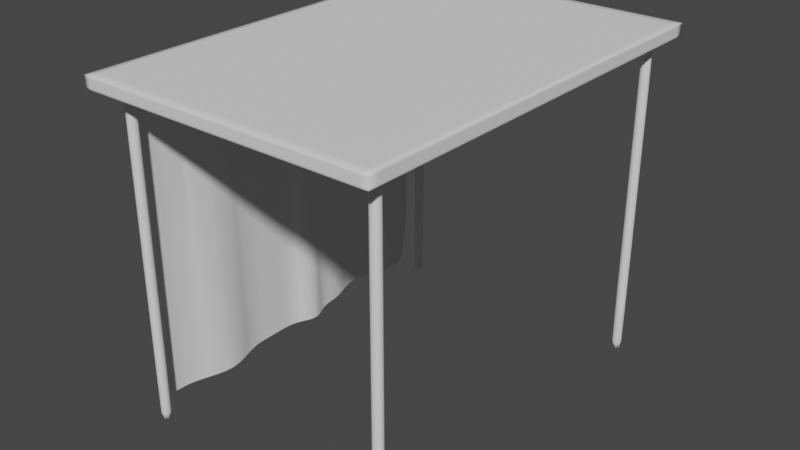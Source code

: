 # Source: gas_building.blend  (saved by Blender 2.90.8; exported with 4.5.12 LTS)
import bpy
from mathutils import Matrix  # noqa: F401  (used for matrix-valued properties, if any)

bpy.ops.wm.read_factory_settings(use_empty=True)
scene = bpy.context.scene
scene.name = 'Scene'

# ---- collections
col_collection = bpy.data.collections.new('Collection'); scene.collection.children.link(col_collection)

# ---- world
world_world = bpy.data.worlds.new('World'); scene.world = world_world
world_world.use_nodes = True; world_world.node_tree.nodes.clear()
_N = world_world.node_tree.nodes; _L = world_world.node_tree.links
n0 = _N.new('ShaderNodeOutputWorld'); n0.name = 'World Output'; n0.location = (300, 300)
n1 = _N.new('ShaderNodeBackground'); n1.name = 'Background'; n1.location = (10, 300)
n1.inputs[0].default_value = (0.05088, 0.05088, 0.05088, 1.0)
_L.new(n1.outputs[0], n0.inputs[0])
n0.is_active_output = True
world_world.color = (0.05088, 0.05088, 0.05088)
world_world.use_sun_shadow = False
world_world.sun_shadow_jitter_overblur = 0.0

# ---- meshes
me_x = bpy.data.meshes.new('Цилиндр')
me_x.from_pydata([(7.762, 8.233, -0.004241), (7.762, 8.233, 14.25), (7.952, 8.142, -0.004241), (7.952, 8.142, 14.25), (7.999, 7.937, -0.004241), (7.999, 7.937, 14.25), (7.868, 7.772, -0.004241), (7.868, 7.772, 14.25), (7.657, 7.772, -0.004241), (7.657, 7.772, 14.25), (7.526, 7.937, -0.004241), (7.526, 7.937, 14.25), (7.573, 8.142, -0.004241), (7.573, 8.142, 14.25), (7.762, -7.767, -0.004241), (7.762, -7.767, 14.25), (7.952, -7.858, -0.004241), (7.952, -7.858, 14.25), (7.999, -8.063, -0.004241), (7.999, -8.063, 14.25), (7.868, -8.228, -0.004241), (7.868, -8.228, 14.25), (7.657, -8.228, -0.004241), (7.657, -8.228, 14.25), (7.526, -8.063, -0.004241), (7.526, -8.063, 14.25), (7.573, -7.858, -0.004241), (7.573, -7.858, 14.25), (-3.446, -7.767, -0.004241), (-3.446, -7.767, 14.25), (-3.256, -7.858, -0.004241), (-3.256, -7.858, 14.25), (-3.21, -8.063, -0.004241), (-3.21, -8.063, 14.25), (-3.341, -8.228, -0.004241), (-3.341, -8.228, 14.25), (-3.551, -8.228, -0.004241), (-3.551, -8.228, 14.25), (-3.682, -8.063, -0.004241), (-3.682, -8.063, 14.25), (-3.636, -7.858, -0.004241), (-3.636, -7.858, 14.25), (-3.446, 8.233, -0.004241), (-3.446, 8.233, 14.25), (-3.256, 8.142, -0.004241), (-3.256, 8.142, 14.25), (-3.21, 7.937, -0.004241), (-3.21, 7.937, 14.25), (-3.341, 7.772, -0.004241), (-3.341, 7.772, 14.25), (-3.551, 7.772, -0.004241), (-3.551, 7.772, 14.25), (-3.682, 7.937, -0.004241), (-3.682, 7.937, 14.25), (-3.636, 8.142, -0.004241), (-3.636, 8.142, 14.25), (-4.219, -9.19, 14.03), (-4.219, -9.19, 14.54), (-4.219, 9.171, 14.03), (-4.219, 9.171, 14.54), (8.536, -9.19, 14.03), (8.536, -9.19, 14.54), (8.536, 9.171, 14.03), (8.536, 9.171, 14.54), (-3.97, 7.713, 0.4815), (-3.97, 7.713, 13.79), (-3.97, -7.732, 0.4815), (-3.97, -7.732, 13.79), (-3.97, -6.997, 0.4815), (-3.933, -6.261, 0.4815), (-3.709, -5.526, 0.4815), (-3.485, -4.79, 0.4815), (-3.485, -4.055, 0.4815), (-3.709, -3.319, 0.4815), (-3.933, -2.584, 0.4815), (-3.97, -1.848, 0.4815), (-3.97, -1.113, 0.4815), (-3.939, -0.3772, 0.4815), (-3.617, 0.3583, 0.4815), (-3.617, 1.094, 0.4815), (-3.939, 1.829, 0.4815), (-4.008, 2.565, 0.4815), (-4.232, 3.3, 0.4815), (-4.456, 4.036, 0.4815), (-4.456, 4.771, 0.4815), (-4.232, 5.507, 0.4815), (-4.008, 6.242, 0.4815), (-3.97, 6.978, 0.4815), (-3.97, 6.978, 13.79), (-3.97, 6.242, 13.79), (-3.97, 5.507, 13.79), (-3.97, 4.771, 13.79), (-3.97, 4.036, 13.79), (-3.97, 3.3, 13.79), (-3.97, 2.565, 13.79), (-3.97, 1.829, 13.79), (-3.97, 1.094, 13.79), (-3.97, 0.3583, 13.79), (-3.97, -0.3772, 13.79), (-3.97, -1.113, 13.79), (-3.97, -1.848, 13.79), (-3.97, -2.584, 13.79), (-3.97, -3.319, 13.79), (-3.97, -4.055, 13.79), (-3.97, -4.79, 13.79), (-3.97, -5.526, 13.79), (-3.97, -6.261, 13.79), (-3.97, -6.997, 13.79), (-3.97, 7.713, 13.5), (-3.97, -7.732, 13.5), (-3.97, -6.786, 13.31), (-3.97, -6.472, 13.31), (-3.97, -5.526, 13.38), (-3.97, -4.579, 13.31), (-3.97, -4.266, 13.31), (-3.97, -3.319, 13.38), (-3.97, -2.373, 13.31), (-3.97, -2.059, 13.31), (-3.97, -1.113, 13.38), (-3.97, -0.1663, 13.31), (-3.97, 0.1475, 13.31), (-3.97, 1.094, 13.38), (-3.97, 2.04, 13.31), (-3.97, 2.354, 13.31), (-3.97, 3.3, 13.38), (-3.97, 4.247, 13.31), (-3.97, 4.561, 13.31), (-3.97, 5.507, 13.37), (-3.97, 6.453, 13.31), (-3.97, 6.767, 13.31), (-3.97, -7.732, 12.82), (-3.97, 7.713, 12.82), (-3.97, -6.786, 13.02), (-3.97, -6.472, 13.02), (-3.97, -5.526, 12.95), (-3.97, -4.579, 13.02), (-3.97, -4.266, 13.02), (-3.97, -3.319, 12.95), (-3.97, -2.373, 13.02), (-3.97, -2.059, 13.02), (-3.97, -1.113, 12.95), (-3.97, -0.1663, 13.02), (-3.97, 0.1475, 13.02), (-3.97, 1.094, 12.95), (-3.97, 2.04, 13.02), (-3.97, 2.354, 13.02), (-3.97, 3.3, 12.95), (-3.97, 4.247, 13.02), (-3.97, 4.561, 13.02), (-3.97, 5.507, 12.95), (-3.97, 6.453, 13.02), (-3.97, 6.767, 13.02), (-3.97, 7.713, 13.16), (-3.97, -6.842, 13.16), (-3.97, -6.416, 13.16), (-3.97, -4.636, 13.16), (-3.97, -4.209, 13.16), (-3.97, -2.429, 13.16), (-3.97, -2.003, 13.16), (-3.97, -0.2227, 13.16), (-3.97, 0.2039, 13.16), (-3.97, 1.984, 13.16), (-3.97, 2.41, 13.16), (-3.97, 4.19, 13.16), (-3.97, 4.617, 13.16), (-3.97, 6.397, 13.16), (-3.97, 6.823, 13.16), (-3.97, -7.732, 13.16), (-3.97, -6.629, 0.4815), (-3.97, -6.629, 13.79), (-3.97, -6.629, 13.38), (-3.97, -6.629, 12.95), (-3.836, -5.893, 0.4815), (-3.97, -5.893, 13.79), (-3.97, -5.683, 13.31), (-3.97, -5.683, 13.02), (-3.97, -5.739, 13.16), (-3.582, -5.158, 0.4815), (-3.97, -5.158, 13.79), (-3.97, -5.369, 13.31), (-3.97, -5.369, 13.02), (-3.97, -5.312, 13.16), (-3.445, -4.422, 0.4815), (-3.97, -4.422, 13.79), (-3.97, -4.422, 13.38), (-3.97, -4.422, 12.95), (-3.582, -3.687, 0.4815), (-3.97, -3.687, 13.79), (-3.97, -3.476, 13.31), (-3.97, -3.476, 13.02), (-3.97, -3.532, 13.16), (-3.836, -2.951, 0.4815), (-3.97, -2.951, 13.79), (-3.97, -3.162, 13.31), (-3.97, -3.162, 13.02), (-3.97, -3.106, 13.16), (-3.97, -2.216, 0.4815), (-3.97, -2.216, 13.79), (-3.97, -2.216, 13.38), (-3.97, -2.216, 12.95), (-3.97, -1.48, 0.4815), (-3.97, -1.48, 13.79), (-3.97, -1.27, 13.31), (-3.97, -1.27, 13.02), (-3.97, -1.326, 13.16), (-3.97, -0.7449, 0.4815), (-3.97, -0.7449, 13.79), (-3.97, -0.9558, 13.31), (-3.97, -0.9558, 13.02), (-3.97, -0.8994, 13.16), (-3.82, -0.00942, 0.4815), (-3.97, -0.009421, 13.79), (-3.97, -0.009421, 13.38), (-3.97, -0.009421, 12.95), (-3.511, 0.7261, 0.4815), (-3.97, 0.7261, 13.79), (-3.97, 0.9369, 13.31), (-3.97, 0.9369, 13.02), (-3.97, 0.8806, 13.16), (-3.82, 1.462, 0.4815), (-3.97, 1.462, 13.79), (-3.97, 1.251, 13.31), (-3.97, 1.251, 13.02), (-3.97, 1.307, 13.16), (-3.97, 2.197, 0.4815), (-3.97, 2.197, 13.79), (-3.97, 2.197, 13.38), (-3.97, 2.197, 12.95), (-4.105, 2.933, 0.4815), (-3.97, 2.933, 13.79), (-3.97, 3.143, 13.31), (-3.97, 3.143, 13.02), (-3.97, 3.087, 13.16), (-4.359, 3.668, 0.4815), (-3.97, 3.668, 13.79), (-3.97, 3.457, 13.31), (-3.97, 3.457, 13.02), (-3.97, 3.514, 13.16), (-4.495, 4.404, 0.4815), (-3.97, 4.404, 13.79), (-3.97, 4.404, 13.38), (-3.97, 4.404, 12.95), (-4.359, 5.139, 0.4815), (-3.97, 5.139, 13.79), (-3.97, 5.349, 13.31), (-3.97, 5.349, 13.02), (-3.97, 5.295, 13.16), (-4.105, 5.875, 0.4815), (-3.97, 5.875, 13.79), (-3.97, 5.665, 13.31), (-3.97, 5.665, 13.02), (-3.97, 5.719, 13.16), (-3.97, 6.61, 0.4815), (-3.97, 6.61, 13.79), (-3.97, 6.61, 13.38), (-3.97, 6.61, 12.95), (-3.506, -6.59, 13.67), (-3.641, -6.59, 14.0), (-3.967, -6.59, 14.13), (-4.292, -6.59, 14.0), (-4.427, -6.59, 13.67), (-4.292, -6.59, 13.35), (-3.967, -6.59, 13.21), (-3.641, -6.59, 13.35), (-3.609, -6.59, 13.67), (-3.714, -6.59, 13.92), (-3.967, -6.59, 14.03), (-4.219, -6.59, 13.92), (-4.324, -6.59, 13.67), (-4.219, -6.59, 13.42), (-3.967, -6.59, 13.31), (-3.714, -6.59, 13.42), (-3.641, -6.669, 14.0), (-3.506, -6.669, 13.67), (-3.967, -6.669, 14.13), (-4.292, -6.669, 14.0), (-4.427, -6.669, 13.67), (-4.292, -6.669, 13.35), (-3.967, -6.669, 13.21), (-3.641, -6.669, 13.35), (-3.714, -6.669, 13.92), (-3.609, -6.669, 13.67), (-3.967, -6.669, 14.03), (-4.219, -6.669, 13.92), (-4.324, -6.669, 13.67), (-4.219, -6.669, 13.42), (-3.967, -6.669, 13.31), (-3.714, -6.669, 13.42), (-3.506, -5.481, 13.67), (-3.641, -5.481, 14.0), (-3.967, -5.481, 14.13), (-4.292, -5.481, 14.0), (-4.427, -5.481, 13.67), (-4.292, -5.481, 13.35), (-3.967, -5.481, 13.21), (-3.641, -5.481, 13.35), (-3.609, -5.481, 13.67), (-3.714, -5.481, 13.92), (-3.967, -5.481, 14.03), (-4.219, -5.481, 13.92), (-4.324, -5.481, 13.67), (-4.219, -5.481, 13.42), (-3.967, -5.481, 13.31), (-3.714, -5.481, 13.42), (-3.641, -5.56, 14.0), (-3.506, -5.56, 13.67), (-3.967, -5.56, 14.13), (-4.292, -5.56, 14.0), (-4.427, -5.56, 13.67), (-4.292, -5.56, 13.35), (-3.967, -5.56, 13.21), (-3.641, -5.56, 13.35), (-3.714, -5.56, 13.92), (-3.609, -5.56, 13.67), (-3.967, -5.56, 14.03), (-4.219, -5.56, 13.92), (-4.324, -5.56, 13.67), (-4.219, -5.56, 13.42), (-3.967, -5.56, 13.31), (-3.714, -5.56, 13.42), (-3.506, -4.372, 13.67), (-3.641, -4.372, 14.0), (-3.967, -4.372, 14.13), (-4.292, -4.372, 14.0), (-4.427, -4.372, 13.67), (-4.292, -4.372, 13.35), (-3.967, -4.372, 13.21), (-3.641, -4.372, 13.35), (-3.609, -4.372, 13.67), (-3.714, -4.372, 13.92), (-3.967, -4.372, 14.03), (-4.219, -4.372, 13.92), (-4.324, -4.372, 13.67), (-4.219, -4.372, 13.42), (-3.967, -4.372, 13.31), (-3.714, -4.372, 13.42), (-3.641, -4.45, 14.0), (-3.506, -4.45, 13.67), (-3.967, -4.45, 14.13), (-4.292, -4.45, 14.0), (-4.427, -4.45, 13.67), (-4.292, -4.45, 13.35), (-3.967, -4.45, 13.21), (-3.641, -4.45, 13.35), (-3.714, -4.45, 13.92), (-3.609, -4.45, 13.67), (-3.967, -4.45, 14.03), (-4.219, -4.45, 13.92), (-4.324, -4.45, 13.67), (-4.219, -4.45, 13.42), (-3.967, -4.45, 13.31), (-3.714, -4.45, 13.42), (-3.506, -3.262, 13.67), (-3.641, -3.262, 14.0), (-3.967, -3.262, 14.13), (-4.292, -3.262, 14.0), (-4.427, -3.262, 13.67), (-4.292, -3.262, 13.35), (-3.967, -3.262, 13.21), (-3.641, -3.262, 13.35), (-3.609, -3.262, 13.67), (-3.714, -3.262, 13.92), (-3.967, -3.262, 14.03), (-4.219, -3.262, 13.92), (-4.324, -3.262, 13.67), (-4.219, -3.262, 13.42), (-3.967, -3.262, 13.31), (-3.714, -3.262, 13.42), (-3.641, -3.341, 14.0), (-3.506, -3.341, 13.67), (-3.967, -3.341, 14.13), (-4.292, -3.341, 14.0), (-4.427, -3.341, 13.67), (-4.292, -3.341, 13.35), (-3.967, -3.341, 13.21), (-3.641, -3.341, 13.35), (-3.714, -3.341, 13.92), (-3.609, -3.341, 13.67), (-3.967, -3.341, 14.03), (-4.219, -3.341, 13.92), (-4.324, -3.341, 13.67), (-4.219, -3.341, 13.42), (-3.967, -3.341, 13.31), (-3.714, -3.341, 13.42), (-3.506, -2.153, 13.67), (-3.641, -2.153, 14.0), (-3.967, -2.153, 14.13), (-4.292, -2.153, 14.0), (-4.427, -2.153, 13.67), (-4.292, -2.153, 13.35), (-3.967, -2.153, 13.21), (-3.641, -2.153, 13.35), (-3.609, -2.153, 13.67), (-3.714, -2.153, 13.92), (-3.967, -2.153, 14.03), (-4.219, -2.153, 13.92), (-4.324, -2.153, 13.67), (-4.219, -2.153, 13.42), (-3.967, -2.153, 13.31), (-3.714, -2.153, 13.42), (-3.641, -2.232, 14.0), (-3.506, -2.232, 13.67), (-3.967, -2.232, 14.13), (-4.292, -2.232, 14.0), (-4.427, -2.232, 13.67), (-4.292, -2.232, 13.35), (-3.967, -2.232, 13.21), (-3.641, -2.232, 13.35), (-3.714, -2.232, 13.92), (-3.609, -2.232, 13.67), (-3.967, -2.232, 14.03), (-4.219, -2.232, 13.92), (-4.324, -2.232, 13.67), (-4.219, -2.232, 13.42), (-3.967, -2.232, 13.31), (-3.714, -2.232, 13.42), (-3.506, -1.044, 13.67), (-3.641, -1.044, 14.0), (-3.967, -1.044, 14.13), (-4.292, -1.044, 14.0), (-4.427, -1.044, 13.67), (-4.292, -1.044, 13.35), (-3.967, -1.044, 13.21), (-3.641, -1.044, 13.35), (-3.609, -1.044, 13.67), (-3.714, -1.044, 13.92), (-3.967, -1.044, 14.03), (-4.219, -1.044, 13.92), (-4.324, -1.044, 13.67), (-4.219, -1.044, 13.42), (-3.967, -1.044, 13.31), (-3.714, -1.044, 13.42), (-3.641, -1.123, 14.0), (-3.506, -1.123, 13.67), (-3.967, -1.123, 14.13), (-4.292, -1.123, 14.0), (-4.427, -1.123, 13.67), (-4.292, -1.123, 13.35), (-3.967, -1.123, 13.21), (-3.641, -1.123, 13.35), (-3.714, -1.123, 13.92), (-3.609, -1.123, 13.67), (-3.967, -1.123, 14.03), (-4.219, -1.123, 13.92), (-4.324, -1.123, 13.67), (-4.219, -1.123, 13.42), (-3.967, -1.123, 13.31), (-3.714, -1.123, 13.42), (-3.506, 0.06506, 13.67), (-3.641, 0.06506, 14.0), (-3.967, 0.06506, 14.13), (-4.292, 0.06506, 14.0), (-4.427, 0.06506, 13.67), (-4.292, 0.06506, 13.35), (-3.967, 0.06506, 13.21), (-3.641, 0.06506, 13.35), (-3.609, 0.06506, 13.67), (-3.714, 0.06506, 13.92), (-3.967, 0.06506, 14.03), (-4.219, 0.06506, 13.92), (-4.324, 0.06506, 13.67), (-4.219, 0.06506, 13.42), (-3.967, 0.06506, 13.31), (-3.714, 0.06506, 13.42), (-3.641, -0.01361, 14.0), (-3.506, -0.01361, 13.67), (-3.967, -0.01361, 14.13), (-4.292, -0.01361, 14.0), (-4.427, -0.01361, 13.67), (-4.292, -0.01361, 13.35), (-3.967, -0.01361, 13.21), (-3.641, -0.01361, 13.35), (-3.714, -0.01361, 13.92), (-3.609, -0.01361, 13.67), (-3.967, -0.01361, 14.03), (-4.219, -0.01361, 13.92), (-4.324, -0.01361, 13.67), (-4.219, -0.01361, 13.42), (-3.967, -0.01361, 13.31), (-3.714, -0.01361, 13.42), (-3.506, 1.174, 13.67), (-3.641, 1.174, 14.0), (-3.967, 1.174, 14.13), (-4.292, 1.174, 14.0), (-4.427, 1.174, 13.67), (-4.292, 1.174, 13.35), (-3.967, 1.174, 13.21), (-3.641, 1.174, 13.35), (-3.609, 1.174, 13.67), (-3.714, 1.174, 13.92), (-3.967, 1.174, 14.03), (-4.219, 1.174, 13.92), (-4.324, 1.174, 13.67), (-4.219, 1.174, 13.42), (-3.967, 1.174, 13.31), (-3.714, 1.174, 13.42), (-3.641, 1.096, 14.0), (-3.506, 1.096, 13.67), (-3.967, 1.096, 14.13), (-4.292, 1.096, 14.0), (-4.427, 1.096, 13.67), (-4.292, 1.096, 13.35), (-3.967, 1.096, 13.21), (-3.641, 1.096, 13.35), (-3.714, 1.096, 13.92), (-3.609, 1.096, 13.67), (-3.967, 1.096, 14.03), (-4.219, 1.096, 13.92), (-4.324, 1.096, 13.67), (-4.219, 1.096, 13.42), (-3.967, 1.096, 13.31), (-3.714, 1.096, 13.42), (-3.506, 2.283, 13.67), (-3.641, 2.283, 14.0), (-3.967, 2.283, 14.13), (-4.292, 2.283, 14.0), (-4.427, 2.283, 13.67), (-4.292, 2.283, 13.35), (-3.967, 2.283, 13.21), (-3.641, 2.283, 13.35), (-3.609, 2.283, 13.67), (-3.714, 2.283, 13.92), (-3.967, 2.283, 14.03), (-4.219, 2.283, 13.92), (-4.324, 2.283, 13.67), (-4.219, 2.283, 13.42), (-3.967, 2.283, 13.31), (-3.714, 2.283, 13.42), (-3.641, 2.205, 14.0), (-3.506, 2.205, 13.67), (-3.967, 2.205, 14.13), (-4.292, 2.205, 14.0), (-4.427, 2.205, 13.67), (-4.292, 2.205, 13.35), (-3.967, 2.205, 13.21), (-3.641, 2.205, 13.35), (-3.714, 2.205, 13.92), (-3.609, 2.205, 13.67), (-3.967, 2.205, 14.03), (-4.219, 2.205, 13.92), (-4.324, 2.205, 13.67), (-4.219, 2.205, 13.42), (-3.967, 2.205, 13.31), (-3.714, 2.205, 13.42), (-3.506, 3.393, 13.67), (-3.641, 3.393, 14.0), (-3.967, 3.393, 14.13), (-4.292, 3.393, 14.0), (-4.427, 3.393, 13.67), (-4.292, 3.393, 13.35), (-3.967, 3.393, 13.21), (-3.641, 3.393, 13.35), (-3.609, 3.393, 13.67), (-3.714, 3.393, 13.92), (-3.967, 3.393, 14.03), (-4.219, 3.393, 13.92), (-4.324, 3.393, 13.67), (-4.219, 3.393, 13.42), (-3.967, 3.393, 13.31), (-3.714, 3.393, 13.42), (-3.641, 3.314, 14.0), (-3.506, 3.314, 13.67), (-3.967, 3.314, 14.13), (-4.292, 3.314, 14.0), (-4.427, 3.314, 13.67), (-4.292, 3.314, 13.35), (-3.967, 3.314, 13.21), (-3.641, 3.314, 13.35), (-3.714, 3.314, 13.92), (-3.609, 3.314, 13.67), (-3.967, 3.314, 14.03), (-4.219, 3.314, 13.92), (-4.324, 3.314, 13.67), (-4.219, 3.314, 13.42), (-3.967, 3.314, 13.31), (-3.714, 3.314, 13.42), (-3.506, 4.502, 13.67), (-3.641, 4.502, 14.0), (-3.967, 4.502, 14.13), (-4.292, 4.502, 14.0), (-4.427, 4.502, 13.67), (-4.292, 4.502, 13.35), (-3.967, 4.502, 13.21), (-3.641, 4.502, 13.35), (-3.609, 4.502, 13.67), (-3.714, 4.502, 13.92), (-3.967, 4.502, 14.03), (-4.219, 4.502, 13.92), (-4.324, 4.502, 13.67), (-4.219, 4.502, 13.42), (-3.967, 4.502, 13.31), (-3.714, 4.502, 13.42), (-3.641, 4.423, 14.0), (-3.506, 4.423, 13.67), (-3.967, 4.423, 14.13), (-4.292, 4.423, 14.0), (-4.427, 4.423, 13.67), (-4.292, 4.423, 13.35), (-3.967, 4.423, 13.21), (-3.641, 4.423, 13.35), (-3.714, 4.423, 13.92), (-3.609, 4.423, 13.67), (-3.967, 4.423, 14.03), (-4.219, 4.423, 13.92), (-4.324, 4.423, 13.67), (-4.219, 4.423, 13.42), (-3.967, 4.423, 13.31), (-3.714, 4.423, 13.42), (-3.506, 5.611, 13.67), (-3.641, 5.611, 14.0), (-3.967, 5.611, 14.13), (-4.292, 5.611, 14.0), (-4.427, 5.611, 13.67), (-4.292, 5.611, 13.35), (-3.967, 5.611, 13.21), (-3.641, 5.611, 13.35), (-3.609, 5.611, 13.67), (-3.714, 5.611, 13.92), (-3.967, 5.611, 14.03), (-4.219, 5.611, 13.92), (-4.324, 5.611, 13.67), (-4.219, 5.611, 13.42), (-3.967, 5.611, 13.31), (-3.714, 5.611, 13.42), (-3.641, 5.532, 14.0), (-3.506, 5.532, 13.67), (-3.967, 5.532, 14.13), (-4.292, 5.532, 14.0), (-4.427, 5.532, 13.67), (-4.292, 5.532, 13.35), (-3.967, 5.532, 13.21), (-3.641, 5.532, 13.35), (-3.714, 5.532, 13.92), (-3.609, 5.532, 13.67), (-3.967, 5.532, 14.03), (-4.219, 5.532, 13.92), (-4.324, 5.532, 13.67), (-4.219, 5.532, 13.42), (-3.967, 5.532, 13.31), (-3.714, 5.532, 13.42), (-3.506, 6.72, 13.67), (-3.641, 6.72, 14.0), (-3.967, 6.72, 14.13), (-4.292, 6.72, 14.0), (-4.427, 6.72, 13.67), (-4.292, 6.72, 13.35), (-3.967, 6.72, 13.21), (-3.641, 6.72, 13.35), (-3.609, 6.72, 13.67), (-3.714, 6.72, 13.92), (-3.967, 6.72, 14.03), (-4.219, 6.72, 13.92), (-4.324, 6.72, 13.67), (-4.219, 6.72, 13.42), (-3.967, 6.72, 13.31), (-3.714, 6.72, 13.42), (-3.641, 6.641, 14.0), (-3.506, 6.641, 13.67), (-3.967, 6.641, 14.13), (-4.292, 6.641, 14.0), (-4.427, 6.641, 13.67), (-4.292, 6.641, 13.35), (-3.967, 6.641, 13.21), (-3.641, 6.641, 13.35), (-3.714, 6.641, 13.92), (-3.609, 6.641, 13.67), (-3.967, 6.641, 14.03), (-4.219, 6.641, 13.92), (-4.324, 6.641, 13.67), (-4.219, 6.641, 13.42), (-3.967, 6.641, 13.31), (-3.714, 6.641, 13.42), (-4.219, 9.063, 14.03), (-4.219, -9.082, 14.03), (-4.219, -9.082, 14.54), (-4.219, 9.063, 14.54), (8.536, -9.082, 14.03), (8.536, 9.063, 14.03), (8.536, 9.063, 14.54), (8.536, -9.082, 14.54), (8.49, 9.171, 14.03), (-4.173, 9.171, 14.03), (-4.173, 9.171, 14.54), (8.49, 9.171, 14.54), (-4.173, -9.19, 14.03), (8.49, -9.19, 14.03), (8.49, -9.19, 14.54), (-4.173, -9.19, 14.54), (-4.173, 9.063, 14.54), (8.49, 9.063, 14.54), (-4.173, -9.082, 14.54), (8.49, -9.082, 14.54), (8.49, 9.063, 14.03), (-4.173, 9.063, 14.03), (8.49, -9.082, 14.03), (-4.173, -9.082, 14.03), (-4.219, -9.19, 14.05), (-4.219, -9.19, 14.52), (-4.219, 9.171, 14.52), (-4.219, 9.171, 14.05), (8.536, 9.171, 14.52), (8.536, 9.171, 14.05), (8.536, -9.19, 14.52), (8.536, -9.19, 14.05), (8.536, 9.063, 14.52), (8.536, 9.063, 14.05), (8.536, -9.082, 14.52), (8.536, -9.082, 14.05), (-4.219, -9.082, 14.52), (-4.219, -9.082, 14.05), (-4.219, 9.063, 14.52), (-4.219, 9.063, 14.05), (8.49, -9.19, 14.52), (8.49, -9.19, 14.05), (-4.173, -9.19, 14.52), (-4.173, -9.19, 14.05), (-4.173, 9.171, 14.52), (-4.173, 9.171, 14.05), (8.49, 9.171, 14.52), (8.49, 9.171, 14.05), (-3.446, 8.233, 14.2), (-3.256, 8.142, 14.2), (-3.21, 7.937, 14.2), (-3.341, 7.772, 14.2), (-3.551, 7.772, 14.2), (-3.682, 7.937, 14.2), (-3.636, 8.142, 14.2), (-3.256, 8.142, 0.05852), (-3.21, 7.937, 0.05852), (-3.341, 7.772, 0.05852), (-3.551, 7.772, 0.05852), (-3.682, 7.937, 0.05852), (-3.636, 8.142, 0.05852), (-3.446, 8.233, 0.05852), (7.762, 8.233, 0.07102), (7.952, 8.142, 0.07102), (7.999, 7.937, 0.07102), (7.868, 7.772, 0.07102), (7.657, 7.772, 0.07102), (7.526, 7.937, 0.07102), (7.573, 8.142, 0.07102), (7.762, 8.233, 14.2), (7.952, 8.142, 14.2), (7.999, 7.937, 14.2), (7.868, 7.772, 14.2), (7.657, 7.772, 14.2), (7.526, 7.937, 14.2), (7.573, 8.142, 14.2), (7.762, -7.767, 0.1094), (7.952, -7.858, 0.1094), (7.999, -8.063, 0.1094), (7.868, -8.228, 0.1094), (7.657, -8.228, 0.1094), (7.526, -8.063, 0.1094), (7.573, -7.858, 0.1094), (7.762, -7.767, 14.19), (7.952, -7.858, 14.19), (7.999, -8.063, 14.19), (7.868, -8.228, 14.19), (7.657, -8.228, 14.19), (7.526, -8.063, 14.19), (7.573, -7.858, 14.19), (-3.446, -7.767, 0.04005), (-3.256, -7.858, 0.04005), (-3.21, -8.063, 0.04005), (-3.341, -8.228, 0.04005), (-3.551, -8.228, 0.04005), (-3.682, -8.063, 0.04005), (-3.636, -7.858, 0.04005), (-3.446, -7.767, 14.17), (-3.256, -7.858, 14.17), (-3.21, -8.063, 14.17), (-3.341, -8.228, 14.17), (-3.551, -8.228, 14.17), (-3.682, -8.063, 14.17), (-3.636, -7.858, 14.17)], [], [(741, 1, 3, 742), (742, 3, 5, 743), (743, 5, 7, 744), (744, 7, 9, 745), (745, 9, 11, 746), (3, 1, 13, 11, 9, 7, 5), (746, 11, 13, 747), (747, 13, 1, 741), (0, 2, 4, 6, 8, 10, 12), (755, 15, 17, 756), (756, 17, 19, 757), (757, 19, 21, 758), (758, 21, 23, 759), (759, 23, 25, 760), (17, 15, 27, 25, 23, 21, 19), (760, 25, 27, 761), (761, 27, 15, 755), (14, 16, 18, 20, 22, 24, 26), (769, 29, 31, 770), (770, 31, 33, 771), (771, 33, 35, 772), (772, 35, 37, 773), (773, 37, 39, 774), (31, 29, 41, 39, 37, 35, 33), (774, 39, 41, 775), (775, 41, 29, 769), (28, 30, 32, 34, 36, 38, 40), (720, 43, 45, 721), (721, 45, 47, 722), (722, 47, 49, 723), (723, 49, 51, 724), (724, 51, 53, 725), (45, 43, 55, 53, 51, 49, 47), (725, 53, 55, 726), (726, 55, 43, 720), (42, 44, 46, 48, 50, 52, 54), (710, 675, 59, 698), (718, 683, 63, 700), (706, 679, 61, 702), (714, 687, 57, 697), (694, 676, 60, 685), (690, 674, 57, 687), (151, 87, 64, 131), (130, 66, 68, 132), (171, 168, 69, 133), (175, 172, 70, 134), (180, 177, 71, 135), (185, 182, 72, 136), (189, 186, 73, 137), (194, 191, 74, 138), (199, 196, 75, 139), (203, 200, 76, 140), (208, 205, 77, 141), (213, 210, 78, 142), (217, 214, 79, 143), (222, 219, 80, 144), (227, 224, 81, 145), (231, 228, 82, 146), (236, 233, 83, 147), (241, 238, 84, 148), (245, 242, 85, 149), (250, 247, 86, 150), (255, 252, 87, 151), (253, 254, 129, 88), (248, 249, 128, 89), (243, 244, 127, 90), (239, 240, 126, 91), (234, 235, 125, 92), (229, 230, 124, 93), (225, 226, 123, 94), (220, 221, 122, 95), (215, 216, 121, 96), (211, 212, 120, 97), (206, 207, 119, 98), (201, 202, 118, 99), (197, 198, 117, 100), (192, 193, 116, 101), (187, 188, 115, 102), (183, 184, 114, 103), (178, 179, 113, 104), (173, 174, 112, 105), (169, 170, 111, 106), (67, 109, 110, 107), (88, 129, 108, 65), (251, 250, 150, 165), (237, 236, 147, 163), (223, 222, 144, 161), (209, 208, 141, 159), (195, 194, 138, 157), (181, 180, 135, 155), (167, 130, 132, 153), (166, 151, 131, 152), (129, 166, 152, 108), (109, 167, 153, 110), (179, 181, 155, 113), (193, 195, 157, 116), (207, 209, 159, 119), (221, 223, 161, 122), (235, 237, 163, 125), (249, 251, 165, 128), (107, 110, 170, 169), (132, 68, 168, 171), (111, 154, 176, 174), (154, 133, 175, 176), (106, 111, 174, 173), (133, 69, 172, 175), (105, 112, 179, 178), (134, 70, 177, 180), (104, 113, 184, 183), (135, 71, 182, 185), (114, 156, 190, 188), (156, 136, 189, 190), (103, 114, 188, 187), (136, 72, 186, 189), (102, 115, 193, 192), (137, 73, 191, 194), (101, 116, 198, 197), (138, 74, 196, 199), (117, 158, 204, 202), (158, 139, 203, 204), (100, 117, 202, 201), (139, 75, 200, 203), (99, 118, 207, 206), (140, 76, 205, 208), (98, 119, 212, 211), (141, 77, 210, 213), (120, 160, 218, 216), (160, 142, 217, 218), (97, 120, 216, 215), (142, 78, 214, 217), (96, 121, 221, 220), (143, 79, 219, 222), (95, 122, 226, 225), (144, 80, 224, 227), (123, 162, 232, 230), (162, 145, 231, 232), (94, 123, 230, 229), (145, 81, 228, 231), (93, 124, 235, 234), (146, 82, 233, 236), (92, 125, 240, 239), (147, 83, 238, 241), (126, 164, 246, 244), (164, 148, 245, 246), (91, 126, 244, 243), (148, 84, 242, 245), (90, 127, 249, 248), (149, 85, 247, 250), (89, 128, 254, 253), (150, 86, 252, 255), (259, 267, 268, 260), (257, 265, 266, 258), (262, 270, 271, 263), (260, 268, 269, 261), (258, 266, 267, 259), (256, 264, 265, 257), (263, 271, 264, 256), (261, 269, 270, 262), (275, 276, 284, 283), (272, 274, 282, 280), (278, 279, 287, 286), (276, 277, 285, 284), (274, 275, 283, 282), (273, 272, 280, 281), (279, 273, 281, 287), (277, 278, 286, 285), (269, 268, 284, 285), (261, 262, 278, 277), (270, 269, 285, 286), (262, 263, 279, 278), (271, 270, 286, 287), (263, 256, 273, 279), (256, 257, 272, 273), (264, 271, 287, 281), (265, 264, 281, 280), (257, 258, 274, 272), (266, 265, 280, 282), (258, 259, 275, 274), (267, 266, 282, 283), (259, 260, 276, 275), (268, 267, 283, 284), (260, 261, 277, 276), (291, 299, 300, 292), (289, 297, 298, 290), (294, 302, 303, 295), (292, 300, 301, 293), (290, 298, 299, 291), (288, 296, 297, 289), (295, 303, 296, 288), (293, 301, 302, 294), (307, 308, 316, 315), (304, 306, 314, 312), (310, 311, 319, 318), (308, 309, 317, 316), (306, 307, 315, 314), (305, 304, 312, 313), (311, 305, 313, 319), (309, 310, 318, 317), (301, 300, 316, 317), (293, 294, 310, 309), (302, 301, 317, 318), (294, 295, 311, 310), (303, 302, 318, 319), (295, 288, 305, 311), (288, 289, 304, 305), (296, 303, 319, 313), (297, 296, 313, 312), (289, 290, 306, 304), (298, 297, 312, 314), (290, 291, 307, 306), (299, 298, 314, 315), (291, 292, 308, 307), (300, 299, 315, 316), (292, 293, 309, 308), (323, 331, 332, 324), (321, 329, 330, 322), (326, 334, 335, 327), (324, 332, 333, 325), (322, 330, 331, 323), (320, 328, 329, 321), (327, 335, 328, 320), (325, 333, 334, 326), (339, 340, 348, 347), (336, 338, 346, 344), (342, 343, 351, 350), (340, 341, 349, 348), (338, 339, 347, 346), (337, 336, 344, 345), (343, 337, 345, 351), (341, 342, 350, 349), (333, 332, 348, 349), (325, 326, 342, 341), (334, 333, 349, 350), (326, 327, 343, 342), (335, 334, 350, 351), (327, 320, 337, 343), (320, 321, 336, 337), (328, 335, 351, 345), (329, 328, 345, 344), (321, 322, 338, 336), (330, 329, 344, 346), (322, 323, 339, 338), (331, 330, 346, 347), (323, 324, 340, 339), (332, 331, 347, 348), (324, 325, 341, 340), (355, 363, 364, 356), (353, 361, 362, 354), (358, 366, 367, 359), (356, 364, 365, 357), (354, 362, 363, 355), (352, 360, 361, 353), (359, 367, 360, 352), (357, 365, 366, 358), (371, 372, 380, 379), (368, 370, 378, 376), (374, 375, 383, 382), (372, 373, 381, 380), (370, 371, 379, 378), (369, 368, 376, 377), (375, 369, 377, 383), (373, 374, 382, 381), (365, 364, 380, 381), (357, 358, 374, 373), (366, 365, 381, 382), (358, 359, 375, 374), (367, 366, 382, 383), (359, 352, 369, 375), (352, 353, 368, 369), (360, 367, 383, 377), (361, 360, 377, 376), (353, 354, 370, 368), (362, 361, 376, 378), (354, 355, 371, 370), (363, 362, 378, 379), (355, 356, 372, 371), (364, 363, 379, 380), (356, 357, 373, 372), (387, 395, 396, 388), (385, 393, 394, 386), (390, 398, 399, 391), (388, 396, 397, 389), (386, 394, 395, 387), (384, 392, 393, 385), (391, 399, 392, 384), (389, 397, 398, 390), (403, 404, 412, 411), (400, 402, 410, 408), (406, 407, 415, 414), (404, 405, 413, 412), (402, 403, 411, 410), (401, 400, 408, 409), (407, 401, 409, 415), (405, 406, 414, 413), (397, 396, 412, 413), (389, 390, 406, 405), (398, 397, 413, 414), (390, 391, 407, 406), (399, 398, 414, 415), (391, 384, 401, 407), (384, 385, 400, 401), (392, 399, 415, 409), (393, 392, 409, 408), (385, 386, 402, 400), (394, 393, 408, 410), (386, 387, 403, 402), (395, 394, 410, 411), (387, 388, 404, 403), (396, 395, 411, 412), (388, 389, 405, 404), (419, 427, 428, 420), (417, 425, 426, 418), (422, 430, 431, 423), (420, 428, 429, 421), (418, 426, 427, 419), (416, 424, 425, 417), (423, 431, 424, 416), (421, 429, 430, 422), (435, 436, 444, 443), (432, 434, 442, 440), (438, 439, 447, 446), (436, 437, 445, 444), (434, 435, 443, 442), (433, 432, 440, 441), (439, 433, 441, 447), (437, 438, 446, 445), (429, 428, 444, 445), (421, 422, 438, 437), (430, 429, 445, 446), (422, 423, 439, 438), (431, 430, 446, 447), (423, 416, 433, 439), (416, 417, 432, 433), (424, 431, 447, 441), (425, 424, 441, 440), (417, 418, 434, 432), (426, 425, 440, 442), (418, 419, 435, 434), (427, 426, 442, 443), (419, 420, 436, 435), (428, 427, 443, 444), (420, 421, 437, 436), (451, 459, 460, 452), (449, 457, 458, 450), (454, 462, 463, 455), (452, 460, 461, 453), (450, 458, 459, 451), (448, 456, 457, 449), (455, 463, 456, 448), (453, 461, 462, 454), (467, 468, 476, 475), (464, 466, 474, 472), (470, 471, 479, 478), (468, 469, 477, 476), (466, 467, 475, 474), (465, 464, 472, 473), (471, 465, 473, 479), (469, 470, 478, 477), (461, 460, 476, 477), (453, 454, 470, 469), (462, 461, 477, 478), (454, 455, 471, 470), (463, 462, 478, 479), (455, 448, 465, 471), (448, 449, 464, 465), (456, 463, 479, 473), (457, 456, 473, 472), (449, 450, 466, 464), (458, 457, 472, 474), (450, 451, 467, 466), (459, 458, 474, 475), (451, 452, 468, 467), (460, 459, 475, 476), (452, 453, 469, 468), (483, 491, 492, 484), (481, 489, 490, 482), (486, 494, 495, 487), (484, 492, 493, 485), (482, 490, 491, 483), (480, 488, 489, 481), (487, 495, 488, 480), (485, 493, 494, 486), (499, 500, 508, 507), (496, 498, 506, 504), (502, 503, 511, 510), (500, 501, 509, 508), (498, 499, 507, 506), (497, 496, 504, 505), (503, 497, 505, 511), (501, 502, 510, 509), (493, 492, 508, 509), (485, 486, 502, 501), (494, 493, 509, 510), (486, 487, 503, 502), (495, 494, 510, 511), (487, 480, 497, 503), (480, 481, 496, 497), (488, 495, 511, 505), (489, 488, 505, 504), (481, 482, 498, 496), (490, 489, 504, 506), (482, 483, 499, 498), (491, 490, 506, 507), (483, 484, 500, 499), (492, 491, 507, 508), (484, 485, 501, 500), (515, 523, 524, 516), (513, 521, 522, 514), (518, 526, 527, 519), (516, 524, 525, 517), (514, 522, 523, 515), (512, 520, 521, 513), (519, 527, 520, 512), (517, 525, 526, 518), (531, 532, 540, 539), (528, 530, 538, 536), (534, 535, 543, 542), (532, 533, 541, 540), (530, 531, 539, 538), (529, 528, 536, 537), (535, 529, 537, 543), (533, 534, 542, 541), (525, 524, 540, 541), (517, 518, 534, 533), (526, 525, 541, 542), (518, 519, 535, 534), (527, 526, 542, 543), (519, 512, 529, 535), (512, 513, 528, 529), (520, 527, 543, 537), (521, 520, 537, 536), (513, 514, 530, 528), (522, 521, 536, 538), (514, 515, 531, 530), (523, 522, 538, 539), (515, 516, 532, 531), (524, 523, 539, 540), (516, 517, 533, 532), (547, 555, 556, 548), (545, 553, 554, 546), (550, 558, 559, 551), (548, 556, 557, 549), (546, 554, 555, 547), (544, 552, 553, 545), (551, 559, 552, 544), (549, 557, 558, 550), (563, 564, 572, 571), (560, 562, 570, 568), (566, 567, 575, 574), (564, 565, 573, 572), (562, 563, 571, 570), (561, 560, 568, 569), (567, 561, 569, 575), (565, 566, 574, 573), (557, 556, 572, 573), (549, 550, 566, 565), (558, 557, 573, 574), (550, 551, 567, 566), (559, 558, 574, 575), (551, 544, 561, 567), (544, 545, 560, 561), (552, 559, 575, 569), (553, 552, 569, 568), (545, 546, 562, 560), (554, 553, 568, 570), (546, 547, 563, 562), (555, 554, 570, 571), (547, 548, 564, 563), (556, 555, 571, 572), (548, 549, 565, 564), (579, 587, 588, 580), (577, 585, 586, 578), (582, 590, 591, 583), (580, 588, 589, 581), (578, 586, 587, 579), (576, 584, 585, 577), (583, 591, 584, 576), (581, 589, 590, 582), (595, 596, 604, 603), (592, 594, 602, 600), (598, 599, 607, 606), (596, 597, 605, 604), (594, 595, 603, 602), (593, 592, 600, 601), (599, 593, 601, 607), (597, 598, 606, 605), (589, 588, 604, 605), (581, 582, 598, 597), (590, 589, 605, 606), (582, 583, 599, 598), (591, 590, 606, 607), (583, 576, 593, 599), (576, 577, 592, 593), (584, 591, 607, 601), (585, 584, 601, 600), (577, 578, 594, 592), (586, 585, 600, 602), (578, 579, 595, 594), (587, 586, 602, 603), (579, 580, 596, 595), (588, 587, 603, 604), (580, 581, 597, 596), (611, 619, 620, 612), (609, 617, 618, 610), (614, 622, 623, 615), (612, 620, 621, 613), (610, 618, 619, 611), (608, 616, 617, 609), (615, 623, 616, 608), (613, 621, 622, 614), (627, 628, 636, 635), (624, 626, 634, 632), (630, 631, 639, 638), (628, 629, 637, 636), (626, 627, 635, 634), (625, 624, 632, 633), (631, 625, 633, 639), (629, 630, 638, 637), (621, 620, 636, 637), (613, 614, 630, 629), (622, 621, 637, 638), (614, 615, 631, 630), (623, 622, 638, 639), (615, 608, 625, 631), (608, 609, 624, 625), (616, 623, 639, 633), (617, 616, 633, 632), (609, 610, 626, 624), (618, 617, 632, 634), (610, 611, 627, 626), (619, 618, 634, 635), (611, 612, 628, 627), (620, 619, 635, 636), (612, 613, 629, 628), (643, 651, 652, 644), (641, 649, 650, 642), (646, 654, 655, 647), (644, 652, 653, 645), (642, 650, 651, 643), (640, 648, 649, 641), (647, 655, 648, 640), (645, 653, 654, 646), (659, 660, 668, 667), (656, 658, 666, 664), (662, 663, 671, 670), (660, 661, 669, 668), (658, 659, 667, 666), (657, 656, 664, 665), (663, 657, 665, 671), (661, 662, 670, 669), (653, 652, 668, 669), (645, 646, 662, 661), (654, 653, 669, 670), (646, 647, 663, 662), (655, 654, 670, 671), (647, 640, 657, 663), (640, 641, 656, 657), (648, 655, 671, 665), (649, 648, 665, 664), (641, 642, 658, 656), (650, 649, 664, 666), (642, 643, 659, 658), (651, 650, 666, 667), (643, 644, 660, 659), (652, 651, 667, 668), (644, 645, 661, 660), (682, 59, 675, 688), (688, 675, 674, 690), (680, 62, 677, 692), (692, 677, 676, 694), (700, 63, 678, 704), (704, 678, 679, 706), (697, 57, 674, 708), (708, 674, 675, 710), (672, 693, 695, 673), (693, 692, 694, 695), (58, 681, 693, 672), (681, 680, 692, 693), (678, 689, 691, 679), (689, 688, 690, 691), (63, 683, 689, 678), (683, 682, 688, 689), (679, 691, 686, 61), (691, 690, 687, 686), (673, 695, 684, 56), (695, 694, 685, 684), (702, 61, 686, 712), (712, 686, 687, 714), (698, 59, 682, 716), (716, 682, 683, 718), (681, 717, 719, 680), (717, 716, 718, 719), (58, 699, 717, 681), (699, 698, 716, 717), (685, 713, 715, 684), (713, 712, 714, 715), (60, 703, 713, 685), (703, 702, 712, 713), (673, 709, 711, 672), (709, 708, 710, 711), (56, 696, 709, 673), (696, 697, 708, 709), (677, 705, 707, 676), (705, 704, 706, 707), (62, 701, 705, 677), (701, 700, 704, 705), (684, 715, 696, 56), (715, 714, 697, 696), (676, 707, 703, 60), (707, 706, 702, 703), (680, 719, 701, 62), (719, 718, 700, 701), (672, 711, 699, 58), (711, 710, 698, 699), (732, 726, 720, 733), (731, 725, 726, 732), (730, 724, 725, 731), (729, 723, 724, 730), (728, 722, 723, 729), (727, 721, 722, 728), (733, 720, 721, 727), (42, 733, 727, 44), (44, 727, 728, 46), (46, 728, 729, 48), (48, 729, 730, 50), (50, 730, 731, 52), (52, 731, 732, 54), (54, 732, 733, 42), (12, 740, 734, 0), (10, 739, 740, 12), (8, 738, 739, 10), (6, 737, 738, 8), (4, 736, 737, 6), (2, 735, 736, 4), (0, 734, 735, 2), (740, 747, 741, 734), (739, 746, 747, 740), (738, 745, 746, 739), (737, 744, 745, 738), (736, 743, 744, 737), (735, 742, 743, 736), (734, 741, 742, 735), (26, 754, 748, 14), (24, 753, 754, 26), (22, 752, 753, 24), (20, 751, 752, 22), (18, 750, 751, 20), (16, 749, 750, 18), (14, 748, 749, 16), (754, 761, 755, 748), (753, 760, 761, 754), (752, 759, 760, 753), (751, 758, 759, 752), (750, 757, 758, 751), (749, 756, 757, 750), (748, 755, 756, 749), (40, 768, 762, 28), (38, 767, 768, 40), (36, 766, 767, 38), (34, 765, 766, 36), (32, 764, 765, 34), (30, 763, 764, 32), (28, 762, 763, 30), (768, 775, 769, 762), (767, 774, 775, 768), (766, 773, 774, 767), (765, 772, 773, 766), (764, 771, 772, 765), (763, 770, 771, 764), (762, 769, 770, 763)])
me_x.polygons.foreach_set('use_smooth', [True] * 670)
_uv = me_x.uv_layers.new(name='UVКарта')
_uv.uv.foreach_set('vector', [1.0, 0.9957, 1.0, 1.0, 0.8571, 1.0, 0.8571, 0.9957, 0.8571, 0.9957, 0.8571, 1.0, 0.7143, 1.0, 0.7143, 0.9957, 0.7143, 0.9957, 0.7143, 1.0, 0.5714, 1.0, 0.5714, 0.9957, 0.5714, 0.9957, 0.5714, 1.0, 0.4286, 1.0, 0.4286, 0.9957, 0.4286, 0.9957, 0.4286, 1.0, 0.2857, 1.0, 0.2857, 0.9957, 0.4376, 0.3996, 0.25, 0.49, 0.06236, 0.3996, 0.01602, 0.1966, 0.1459, 0.03377, 0.3541, 0.03377, 0.484, 0.1966, 0.2857, 0.9957, 0.2857, 1.0, 0.1429, 1.0, 0.1429, 0.9957, 0.1429, 0.9957, 0.1429, 1.0, 2.98e-08, 1.0, 2.98e-08, 0.9957, 0.75, 0.49, 0.9376, 0.3996, 0.984, 0.1966, 0.8541, 0.03377, 0.6459, 0.03377, 0.516, 0.1966, 0.5624, 0.3996, 1.0, 0.9976, 1.0, 1.0, 0.8571, 1.0, 0.8571, 0.9976, 0.8571, 0.9976, 0.8571, 1.0, 0.7143, 1.0, 0.7143, 0.9976, 0.7143, 0.9976, 0.7143, 1.0, 0.5714, 1.0, 0.5714, 0.9976, 0.5714, 0.9976, 0.5714, 1.0, 0.4286, 1.0, 0.4286, 0.9976, 0.4286, 0.9976, 0.4286, 1.0, 0.2857, 1.0, 0.2857, 0.9976, 0.4376, 0.3996, 0.25, 0.49, 0.06236, 0.3996, 0.01602, 0.1966, 0.1459, 0.03377, 0.3541, 0.03377, 0.484, 0.1966, 0.2857, 0.9976, 0.2857, 1.0, 0.1429, 1.0, 0.1429, 0.9976, 0.1429, 0.9976, 0.1429, 1.0, 2.98e-08, 1.0, 2.98e-08, 0.9976, 0.75, 0.49, 0.9376, 0.3996, 0.984, 0.1966, 0.8541, 0.03377, 0.6459, 0.03377, 0.516, 0.1966, 0.5624, 0.3996, 1.0, 0.9971, 1.0, 1.0, 0.8571, 1.0, 0.8571, 0.9971, 0.8571, 0.9971, 0.8571, 1.0, 0.7143, 1.0, 0.7143, 0.9971, 0.7143, 0.9971, 0.7143, 1.0, 0.5714, 1.0, 0.5714, 0.9971, 0.5714, 0.9971, 0.5714, 1.0, 0.4286, 1.0, 0.4286, 0.9971, 0.4286, 0.9971, 0.4286, 1.0, 0.2857, 1.0, 0.2857, 0.9971, 0.4376, 0.3996, 0.25, 0.49, 0.06236, 0.3996, 0.01602, 0.1966, 0.1459, 0.03377, 0.3541, 0.03377, 0.484, 0.1966, 0.2857, 0.9971, 0.2857, 1.0, 0.1429, 1.0, 0.1429, 0.9971, 0.1429, 0.9971, 0.1429, 1.0, 2.98e-08, 1.0, 2.98e-08, 0.9971, 0.75, 0.49, 0.9376, 0.3996, 0.984, 0.1966, 0.8541, 0.03377, 0.6459, 0.03377, 0.516, 0.1966, 0.5624, 0.3996, 1.0, 0.9922, 1.0, 1.0, 0.8571, 1.0, 0.8571, 0.9922, 0.8571, 0.9922, 0.8571, 1.0, 0.7143, 1.0, 0.7143, 0.9922, 0.7143, 0.9922, 0.7143, 1.0, 0.5714, 1.0, 0.5714, 0.9922, 0.5714, 0.9922, 0.5714, 1.0, 0.4286, 1.0, 0.4286, 0.9922, 0.4286, 0.9922, 0.4286, 1.0, 0.2857, 1.0, 0.2857, 0.9922, 0.4376, 0.3996, 0.25, 0.49, 0.06236, 0.3996, 0.01602, 0.1966, 0.1459, 0.03377, 0.3541, 0.03377, 0.484, 0.1966, 0.2857, 0.9922, 0.2857, 1.0, 0.1429, 1.0, 0.1429, 0.9922, 0.1429, 0.9922, 0.1429, 1.0, 2.98e-08, 1.0, 2.98e-08, 0.9922, 0.75, 0.49, 0.9376, 0.3996, 0.984, 0.1966, 0.8541, 0.03377, 0.6459, 0.03377, 0.516, 0.1966, 0.5624, 0.3996, 0.5417, 0.1667, 0.625, 0.1667, 0.625, 0.25, 0.5417, 0.25, 0.5417, 0.4167, 0.625, 0.4167, 0.625, 0.5, 0.5417, 0.5, 0.5417, 0.6667, 0.625, 0.6667, 0.625, 0.75, 0.5417, 0.75, 0.5417, 0.9167, 0.625, 0.9167, 0.625, 1.0, 0.5417, 1.0, 0.2917, 0.6667, 0.375, 0.6667, 0.375, 0.75, 0.2917, 0.75, 0.7917, 0.6667, 0.875, 0.6667, 0.875, 0.75, 0.7917, 0.75, 0.08318, 0.9524, 1.0, 0.9524, 1.0, 1.0, 0.08318, 1.0, 0.08318, 0.0, 1.0, 0.0, 1.0, 0.04762, 0.08318, 0.04762, 0.08318, 0.07143, 1.0, 0.07143, 1.0, 0.09524, 0.08318, 0.09524, 0.08318, 0.119, 1.0, 0.119, 1.0, 0.1429, 0.08318, 0.1429, 0.08318, 0.1667, 1.0, 0.1667, 1.0, 0.1905, 0.08318, 0.1905, 0.08318, 0.2143, 1.0, 0.2143, 1.0, 0.2381, 0.08318, 0.2381, 0.08318, 0.2619, 1.0, 0.2619, 1.0, 0.2857, 0.08318, 0.2857, 0.08318, 0.3095, 1.0, 0.3095, 1.0, 0.3333, 0.08318, 0.3333, 0.08318, 0.3571, 1.0, 0.3571, 1.0, 0.381, 0.08318, 0.381, 0.08318, 0.4048, 1.0, 0.4048, 1.0, 0.4286, 0.08318, 0.4286, 0.08318, 0.4524, 1.0, 0.4524, 1.0, 0.4762, 0.08318, 0.4762, 0.08318, 0.5, 1.0, 0.5, 1.0, 0.5238, 0.08318, 0.5238, 0.08318, 0.5476, 1.0, 0.5476, 1.0, 0.5714, 0.08318, 0.5714, 0.08318, 0.5952, 1.0, 0.5952, 1.0, 0.619, 0.08318, 0.619, 0.08318, 0.6429, 1.0, 0.6429, 1.0, 0.6667, 0.08318, 0.6667, 0.08318, 0.6905, 1.0, 0.6905, 1.0, 0.7143, 0.08318, 0.7143, 0.08318, 0.7381, 1.0, 0.7381, 1.0, 0.7619, 0.08318, 0.7619, 0.08318, 0.7857, 1.0, 0.7857, 1.0, 0.8095, 0.08318, 0.8095, 0.08318, 0.8333, 1.0, 0.8333, 1.0, 0.8571, 0.08318, 0.8571, 0.08318, 0.881, 1.0, 0.881, 1.0, 0.9048, 0.08318, 0.9048, 0.08318, 0.9286, 1.0, 0.9286, 1.0, 0.9524, 0.08318, 0.9524, 0.0, 0.9286, 0.02468, 0.9286, 0.02468, 0.9524, 0.0, 0.9524, 0.0, 0.881, 0.02468, 0.881, 0.02468, 0.9048, 0.0, 0.9048, 0.0, 0.8333, 0.02468, 0.8333, 0.02468, 0.8571, 0.0, 0.8571, 0.0, 0.7857, 0.02468, 0.7857, 0.02468, 0.8095, 0.0, 0.8095, 0.0, 0.7381, 0.02468, 0.7381, 0.02468, 0.7619, 0.0, 0.7619, 0.0, 0.6905, 0.02468, 0.6905, 0.02468, 0.7143, 0.0, 0.7143, 0.0, 0.6429, 0.02468, 0.6429, 0.02468, 0.6667, 0.0, 0.6667, 0.0, 0.5952, 0.02468, 0.5952, 0.02468, 0.619, 0.0, 0.619, 0.0, 0.5476, 0.02468, 0.5476, 0.02468, 0.5714, 0.0, 0.5714, 0.0, 0.5, 0.02468, 0.5, 0.02468, 0.5238, 0.0, 0.5238, 0.0, 0.4524, 0.02468, 0.4524, 0.02468, 0.4762, 0.0, 0.4762, 0.0, 0.4048, 0.02468, 0.4048, 0.02468, 0.4286, 0.0, 0.4286, 0.0, 0.3571, 0.02468, 0.3571, 0.02468, 0.381, 0.0, 0.381, 0.0, 0.3095, 0.02468, 0.3095, 0.02468, 0.3333, 0.0, 0.3333, 0.0, 0.2619, 0.02468, 0.2619, 0.02468, 0.2857, 0.0, 0.2857, 0.0, 0.2143, 0.02468, 0.2143, 0.02468, 0.2381, 0.0, 0.2381, 0.0, 0.1667, 0.02468, 0.1667, 0.02468, 0.1905, 0.0, 0.1905, 0.0, 0.119, 0.02468, 0.119, 0.02468, 0.1429, 0.0, 0.1429, 0.0, 0.07143, 0.02468, 0.07143, 0.02468, 0.09524, 0.0, 0.09524, 0.0, 0.0, 0.02468, 0.0, 0.02468, 0.04762, 0.0, 0.04762, 0.0, 0.9524, 0.02468, 0.9524, 0.02468, 1.0, 0.0, 1.0, 0.05393, 0.881, 0.08318, 0.881, 0.08318, 0.9048, 0.05393, 0.9048, 0.05393, 0.7381, 0.08318, 0.7381, 0.08318, 0.7619, 0.05393, 0.7619, 0.05393, 0.5952, 0.08318, 0.5952, 0.08318, 0.619, 0.05393, 0.619, 0.05393, 0.4524, 0.08318, 0.4524, 0.08318, 0.4762, 0.05393, 0.4762, 0.05393, 0.3095, 0.08318, 0.3095, 0.08318, 0.3333, 0.05393, 0.3333, 0.05393, 0.1667, 0.08318, 0.1667, 0.08318, 0.1905, 0.05393, 0.1905, 0.05393, 0.0, 0.08318, 0.0, 0.08318, 0.04762, 0.05393, 0.04762, 0.05393, 0.9524, 0.08318, 0.9524, 0.08318, 1.0, 0.05393, 1.0, 0.02468, 0.9524, 0.05393, 0.9524, 0.05393, 1.0, 0.02468, 1.0, 0.02468, 0.0, 0.05393, 0.0, 0.05393, 0.04762, 0.02468, 0.04762, 0.02468, 0.1667, 0.05393, 0.1667, 0.05393, 0.1905, 0.02468, 0.1905, 0.02468, 0.3095, 0.05393, 0.3095, 0.05393, 0.3333, 0.02468, 0.3333, 0.02468, 0.4524, 0.05393, 0.4524, 0.05393, 0.4762, 0.02468, 0.4762, 0.02468, 0.5952, 0.05393, 0.5952, 0.05393, 0.619, 0.02468, 0.619, 0.02468, 0.7381, 0.05393, 0.7381, 0.05393, 0.7619, 0.02468, 0.7619, 0.02468, 0.881, 0.05393, 0.881, 0.05393, 0.9048, 0.02468, 0.9048, 0.0, 0.04762, 0.02468, 0.04762, 0.02468, 0.07143, 0.0, 0.07143, 0.08318, 0.04762, 1.0, 0.04762, 1.0, 0.07143, 0.08318, 0.07143, 0.02468, 0.09524, 0.05393, 0.09524, 0.05393, 0.119, 0.02468, 0.119, 0.05393, 0.09524, 0.08318, 0.09524, 0.08318, 0.119, 0.05393, 0.119, 0.0, 0.09524, 0.02468, 0.09524, 0.02468, 0.119, 0.0, 0.119, 0.08318, 0.09524, 1.0, 0.09524, 1.0, 0.119, 0.08318, 0.119, 0.0, 0.1429, 0.02468, 0.1429, 0.02468, 0.1667, 0.0, 0.1667, 0.08318, 0.1429, 1.0, 0.1429, 1.0, 0.1667, 0.08318, 0.1667, 0.0, 0.1905, 0.02468, 0.1905, 0.02468, 0.2143, 0.0, 0.2143, 0.08318, 0.1905, 1.0, 0.1905, 1.0, 0.2143, 0.08318, 0.2143, 0.02468, 0.2381, 0.05393, 0.2381, 0.05393, 0.2619, 0.02468, 0.2619, 0.05393, 0.2381, 0.08318, 0.2381, 0.08318, 0.2619, 0.05393, 0.2619, 0.0, 0.2381, 0.02468, 0.2381, 0.02468, 0.2619, 0.0, 0.2619, 0.08318, 0.2381, 1.0, 0.2381, 1.0, 0.2619, 0.08318, 0.2619, 0.0, 0.2857, 0.02468, 0.2857, 0.02468, 0.3095, 0.0, 0.3095, 0.08318, 0.2857, 1.0, 0.2857, 1.0, 0.3095, 0.08318, 0.3095, 0.0, 0.3333, 0.02468, 0.3333, 0.02468, 0.3571, 0.0, 0.3571, 0.08318, 0.3333, 1.0, 0.3333, 1.0, 0.3571, 0.08318, 0.3571, 0.02468, 0.381, 0.05393, 0.381, 0.05393, 0.4048, 0.02468, 0.4048, 0.05393, 0.381, 0.08318, 0.381, 0.08318, 0.4048, 0.05393, 0.4048, 0.0, 0.381, 0.02468, 0.381, 0.02468, 0.4048, 0.0, 0.4048, 0.08318, 0.381, 1.0, 0.381, 1.0, 0.4048, 0.08318, 0.4048, 0.0, 0.4286, 0.02468, 0.4286, 0.02468, 0.4524, 0.0, 0.4524, 0.08318, 0.4286, 1.0, 0.4286, 1.0, 0.4524, 0.08318, 0.4524, 0.0, 0.4762, 0.02468, 0.4762, 0.02468, 0.5, 0.0, 0.5, 0.08318, 0.4762, 1.0, 0.4762, 1.0, 0.5, 0.08318, 0.5, 0.02468, 0.5238, 0.05393, 0.5238, 0.05393, 0.5476, 0.02468, 0.5476, 0.05393, 0.5238, 0.08318, 0.5238, 0.08318, 0.5476, 0.05393, 0.5476, 0.0, 0.5238, 0.02468, 0.5238, 0.02468, 0.5476, 0.0, 0.5476, 0.08318, 0.5238, 1.0, 0.5238, 1.0, 0.5476, 0.08318, 0.5476, 0.0, 0.5714, 0.02468, 0.5714, 0.02468, 0.5952, 0.0, 0.5952, 0.08318, 0.5714, 1.0, 0.5714, 1.0, 0.5952, 0.08318, 0.5952, 0.0, 0.619, 0.02468, 0.619, 0.02468, 0.6429, 0.0, 0.6429, 0.08318, 0.619, 1.0, 0.619, 1.0, 0.6429, 0.08318, 0.6429, 0.02468, 0.6667, 0.05393, 0.6667, 0.05393, 0.6905, 0.02468, 0.6905, 0.05393, 0.6667, 0.08318, 0.6667, 0.08318, 0.6905, 0.05393, 0.6905, 0.0, 0.6667, 0.02468, 0.6667, 0.02468, 0.6905, 0.0, 0.6905, 0.08318, 0.6667, 1.0, 0.6667, 1.0, 0.6905, 0.08318, 0.6905, 0.0, 0.7143, 0.02468, 0.7143, 0.02468, 0.7381, 0.0, 0.7381, 0.08318, 0.7143, 1.0, 0.7143, 1.0, 0.7381, 0.08318, 0.7381, 0.0, 0.7619, 0.02468, 0.7619, 0.02468, 0.7857, 0.0, 0.7857, 0.08318, 0.7619, 1.0, 0.7619, 1.0, 0.7857, 0.08318, 0.7857, 0.02468, 0.8095, 0.05393, 0.8095, 0.05393, 0.8333, 0.02468, 0.8333, 0.05393, 0.8095, 0.08318, 0.8095, 0.08318, 0.8333, 0.05393, 0.8333, 0.0, 0.8095, 0.02468, 0.8095, 0.02468, 0.8333, 0.0, 0.8333, 0.08318, 0.8095, 1.0, 0.8095, 1.0, 0.8333, 0.08318, 0.8333, 0.0, 0.8571, 0.02468, 0.8571, 0.02468, 0.881, 0.0, 0.881, 0.08318, 0.8571, 1.0, 0.8571, 1.0, 0.881, 0.08318, 0.881, 0.0, 0.9048, 0.02468, 0.9048, 0.02468, 0.9286, 0.0, 0.9286, 0.08318, 0.9048, 1.0, 0.9048, 1.0, 0.9286, 0.08318, 0.9286, 0.0, 0.0, 0.0, 0.0, 0.0, 0.0, 0.0, 0.0, 0.0, 0.0, 0.0, 0.0, 0.0, 0.0, 0.0, 0.0, 0.0, 0.0, 0.0, 0.0, 0.0, 0.0, 0.0, 0.0, 0.0, 0.0, 0.0, 0.0, 0.0, 0.0, 0.0, 0.0, 0.0, 0.0, 0.0, 0.0, 0.0, 0.0, 0.0, 0.0, 0.0, 0.0, 0.0, 0.0, 0.0, 0.0, 0.0, 0.0, 0.0, 0.0, 0.0, 0.0, 0.0, 0.0, 0.0, 0.0, 0.0, 0.0, 0.0, 0.0, 0.0, 0.0, 0.0, 0.0, 0.0, 0.0, 0.0, 0.0, 0.0, 0.0, 0.0, 0.0, 0.0, 0.0, 0.0, 0.0, 0.0, 0.0, 0.0, 0.0, 0.0, 0.0, 0.0, 0.0, 0.0, 0.0, 0.0, 0.0, 0.0, 0.0, 0.0, 0.0, 0.0, 0.0, 0.0, 0.0, 0.0, 0.0, 0.0, 0.0, 0.0, 0.0, 0.0, 0.0, 0.0, 0.0, 0.0, 0.0, 0.0, 0.0, 0.0, 0.0, 0.0, 0.0, 0.0, 0.0, 0.0, 0.0, 0.0, 0.0, 0.0, 0.0, 0.0, 0.0, 0.0, 0.0, 0.0, 0.0, 0.0, 0.0, 0.0, 0.0, 0.0, 0.0, 0.0, 0.0, 0.0, 0.0, 0.0, 0.0, 0.0, 0.0, 0.0, 0.0, 0.0, 0.0, 0.0, 0.0, 0.0, 0.0, 0.0, 0.0, 0.0, 0.0, 0.0, 0.0, 0.0, 0.0, 0.0, 0.0, 0.0, 0.0, 0.0, 0.0, 0.0, 0.0, 0.0, 0.0, 0.0, 0.0, 0.0, 0.0, 0.0, 0.0, 0.0, 0.0, 0.0, 0.0, 0.0, 0.0, 0.0, 0.0, 0.0, 0.0, 0.0, 0.0, 0.0, 0.0, 0.0, 0.0, 0.0, 0.0, 0.0, 0.0, 0.0, 0.0, 0.0, 0.0, 0.0, 0.0, 0.0, 0.0, 0.0, 0.0, 0.0, 0.0, 0.0, 0.0, 0.0, 0.0, 0.0, 0.0, 0.0, 0.0, 0.0, 0.0, 0.0, 0.0, 0.0, 0.0, 0.0, 0.0, 0.0, 0.0, 0.0, 0.0, 0.0, 0.0, 0.0, 0.0, 0.0, 0.0, 0.0, 0.0, 0.0, 0.0, 0.0, 0.0, 0.0, 0.0, 0.0, 0.0, 0.0, 0.0, 0.0, 0.0, 0.0, 0.0, 0.0, 0.0, 0.0, 0.0, 0.0, 0.0, 0.0, 0.0, 0.0, 0.0, 0.0, 0.0, 0.0, 0.0, 0.0, 0.0, 0.0, 0.0, 0.0, 0.0, 0.0, 0.0, 0.0, 0.0, 0.0, 0.0, 0.0, 0.0, 0.0, 0.0, 0.0, 0.0, 0.0, 0.0, 0.0, 0.0, 0.0, 0.0, 0.0, 0.0, 0.0, 0.0, 0.0, 0.0, 0.0, 0.0, 0.0, 0.0, 0.0, 0.0, 0.0, 0.0, 0.0, 0.0, 0.0, 0.0, 0.0, 0.0, 0.0, 0.0, 0.0, 0.0, 0.0, 0.0, 0.0, 0.0, 0.0, 0.0, 0.0, 0.0, 0.0, 0.0, 0.0, 0.0, 0.0, 0.0, 0.0, 0.0, 0.0, 0.0, 0.0, 0.0, 0.0, 0.0, 0.0, 0.0, 0.0, 0.0, 0.0, 0.0, 0.0, 0.0, 0.0, 0.0, 0.0, 0.0, 0.0, 0.0, 0.0, 0.0, 0.0, 0.0, 0.0, 0.0, 0.0, 0.0, 0.0, 0.0, 0.0, 0.0, 0.0, 0.0, 0.0, 0.0, 0.0, 0.0, 0.0, 0.0, 0.0, 0.0, 0.0, 0.0, 0.0, 0.0, 0.0, 0.0, 0.0, 0.0, 0.0, 0.0, 0.0, 0.0, 0.0, 0.0, 0.0, 0.0, 0.0, 0.0, 0.0, 0.0, 0.0, 0.0, 0.0, 0.0, 0.0, 0.0, 0.0, 0.0, 0.0, 0.0, 0.0, 0.0, 0.0, 0.0, 0.0, 0.0, 0.0, 0.0, 0.0, 0.0, 0.0, 0.0, 0.0, 0.0, 0.0, 0.0, 0.0, 0.0, 0.0, 0.0, 0.0, 0.0, 0.0, 0.0, 0.0, 0.0, 0.0, 0.0, 0.0, 0.0, 0.0, 0.0, 0.0, 0.0, 0.0, 0.0, 0.0, 0.0, 0.0, 0.0, 0.0, 0.0, 0.0, 0.0, 0.0, 0.0, 0.0, 0.0, 0.0, 0.0, 0.0, 0.0, 0.0, 0.0, 0.0, 0.0, 0.0, 0.0, 0.0, 0.0, 0.0, 0.0, 0.0, 0.0, 0.0, 0.0, 0.0, 0.0, 0.0, 0.0, 0.0, 0.0, 0.0, 0.0, 0.0, 0.0, 0.0, 0.0, 0.0, 0.0, 0.0, 0.0, 0.0, 0.0, 0.0, 0.0, 0.0, 0.0, 0.0, 0.0, 0.0, 0.0, 0.0, 0.0, 0.0, 0.0, 0.0, 0.0, 0.0, 0.0, 0.0, 0.0, 0.0, 0.0, 0.0, 0.0, 0.0, 0.0, 0.0, 0.0, 0.0, 0.0, 0.0, 0.0, 0.0, 0.0, 0.0, 0.0, 0.0, 0.0, 0.0, 0.0, 0.0, 0.0, 0.0, 0.0, 0.0, 0.0, 0.0, 0.0, 0.0, 0.0, 0.0, 0.0, 0.0, 0.0, 0.0, 0.0, 0.0, 0.0, 0.0, 0.0, 0.0, 0.0, 0.0, 0.0, 0.0, 0.0, 0.0, 0.0, 0.0, 0.0, 0.0, 0.0, 0.0, 0.0, 0.0, 0.0, 0.0, 0.0, 0.0, 0.0, 0.0, 0.0, 0.0, 0.0, 0.0, 0.0, 0.0, 0.0, 0.0, 0.0, 0.0, 0.0, 0.0, 0.0, 0.0, 0.0, 0.0, 0.0, 0.0, 0.0, 0.0, 0.0, 0.0, 0.0, 0.0, 0.0, 0.0, 0.0, 0.0, 0.0, 0.0, 0.0, 0.0, 0.0, 0.0, 0.0, 0.0, 0.0, 0.0, 0.0, 0.0, 0.0, 0.0, 0.0, 0.0, 0.0, 0.0, 0.0, 0.0, 0.0, 0.0, 0.0, 0.0, 0.0, 0.0, 0.0, 0.0, 0.0, 0.0, 0.0, 0.0, 0.0, 0.0, 0.0, 0.0, 0.0, 0.0, 0.0, 0.0, 0.0, 0.0, 0.0, 0.0, 0.0, 0.0, 0.0, 0.0, 0.0, 0.0, 0.0, 0.0, 0.0, 0.0, 0.0, 0.0, 0.0, 0.0, 0.0, 0.0, 0.0, 0.0, 0.0, 0.0, 0.0, 0.0, 0.0, 0.0, 0.0, 0.0, 0.0, 0.0, 0.0, 0.0, 0.0, 0.0, 0.0, 0.0, 0.0, 0.0, 0.0, 0.0, 0.0, 0.0, 0.0, 0.0, 0.0, 0.0, 0.0, 0.0, 0.0, 0.0, 0.0, 0.0, 0.0, 0.0, 0.0, 0.0, 0.0, 0.0, 0.0, 0.0, 0.0, 0.0, 0.0, 0.0, 0.0, 0.0, 0.0, 0.0, 0.0, 0.0, 0.0, 0.0, 0.0, 0.0, 0.0, 0.0, 0.0, 0.0, 0.0, 0.0, 0.0, 0.0, 0.0, 0.0, 0.0, 0.0, 0.0, 0.0, 0.0, 0.0, 0.0, 0.0, 0.0, 0.0, 0.0, 0.0, 0.0, 0.0, 0.0, 0.0, 0.0, 0.0, 0.0, 0.0, 0.0, 0.0, 0.0, 0.0, 0.0, 0.0, 0.0, 0.0, 0.0, 0.0, 0.0, 0.0, 0.0, 0.0, 0.0, 0.0, 0.0, 0.0, 0.0, 0.0, 0.0, 0.0, 0.0, 0.0, 0.0, 0.0, 0.0, 0.0, 0.0, 0.0, 0.0, 0.0, 0.0, 0.0, 0.0, 0.0, 0.0, 0.0, 0.0, 0.0, 0.0, 0.0, 0.0, 0.0, 0.0, 0.0, 0.0, 0.0, 0.0, 0.0, 0.0, 0.0, 0.0, 0.0, 0.0, 0.0, 0.0, 0.0, 0.0, 0.0, 0.0, 0.0, 0.0, 0.0, 0.0, 0.0, 0.0, 0.0, 0.0, 0.0, 0.0, 0.0, 0.0, 0.0, 0.0, 0.0, 0.0, 0.0, 0.0, 0.0, 0.0, 0.0, 0.0, 0.0, 0.0, 0.0, 0.0, 0.0, 0.0, 0.0, 0.0, 0.0, 0.0, 0.0, 0.0, 0.0, 0.0, 0.0, 0.0, 0.0, 0.0, 0.0, 0.0, 0.0, 0.0, 0.0, 0.0, 0.0, 0.0, 0.0, 0.0, 0.0, 0.0, 0.0, 0.0, 0.0, 0.0, 0.0, 0.0, 0.0, 0.0, 0.0, 0.0, 0.0, 0.0, 0.0, 0.0, 0.0, 0.0, 0.0, 0.0, 0.0, 0.0, 0.0, 0.0, 0.0, 0.0, 0.0, 0.0, 0.0, 0.0, 0.0, 0.0, 0.0, 0.0, 0.0, 0.0, 0.0, 0.0, 0.0, 0.0, 0.0, 0.0, 0.0, 0.0, 0.0, 0.0, 0.0, 0.0, 0.0, 0.0, 0.0, 0.0, 0.0, 0.0, 0.0, 0.0, 0.0, 0.0, 0.0, 0.0, 0.0, 0.0, 0.0, 0.0, 0.0, 0.0, 0.0, 0.0, 0.0, 0.0, 0.0, 0.0, 0.0, 0.0, 0.0, 0.0, 0.0, 0.0, 0.0, 0.0, 0.0, 0.0, 0.0, 0.0, 0.0, 0.0, 0.0, 0.0, 0.0, 0.0, 0.0, 0.0, 0.0, 0.0, 0.0, 0.0, 0.0, 0.0, 0.0, 0.0, 0.0, 0.0, 0.0, 0.0, 0.0, 0.0, 0.0, 0.0, 0.0, 0.0, 0.0, 0.0, 0.0, 0.0, 0.0, 0.0, 0.0, 0.0, 0.0, 0.0, 0.0, 0.0, 0.0, 0.0, 0.0, 0.0, 0.0, 0.0, 0.0, 0.0, 0.0, 0.0, 0.0, 0.0, 0.0, 0.0, 0.0, 0.0, 0.0, 0.0, 0.0, 0.0, 0.0, 0.0, 0.0, 0.0, 0.0, 0.0, 0.0, 0.0, 0.0, 0.0, 0.0, 0.0, 0.0, 0.0, 0.0, 0.0, 0.0, 0.0, 0.0, 0.0, 0.0, 0.0, 0.0, 0.0, 0.0, 0.0, 0.0, 0.0, 0.0, 0.0, 0.0, 0.0, 0.0, 0.0, 0.0, 0.0, 0.0, 0.0, 0.0, 0.0, 0.0, 0.0, 0.0, 0.0, 0.0, 0.0, 0.0, 0.0, 0.0, 0.0, 0.0, 0.0, 0.0, 0.0, 0.0, 0.0, 0.0, 0.0, 0.0, 0.0, 0.0, 0.0, 0.0, 0.0, 0.0, 0.0, 0.0, 0.0, 0.0, 0.0, 0.0, 0.0, 0.0, 0.0, 0.0, 0.0, 0.0, 0.0, 0.0, 0.0, 0.0, 0.0, 0.0, 0.0, 0.0, 0.0, 0.0, 0.0, 0.0, 0.0, 0.0, 0.0, 0.0, 0.0, 0.0, 0.0, 0.0, 0.0, 0.0, 0.0, 0.0, 0.0, 0.0, 0.0, 0.0, 0.0, 0.0, 0.0, 0.0, 0.0, 0.0, 0.0, 0.0, 0.0, 0.0, 0.0, 0.0, 0.0, 0.0, 0.0, 0.0, 0.0, 0.0, 0.0, 0.0, 0.0, 0.0, 0.0, 0.0, 0.0, 0.0, 0.0, 0.0, 0.0, 0.0, 0.0, 0.0, 0.0, 0.0, 0.0, 0.0, 0.0, 0.0, 0.0, 0.0, 0.0, 0.0, 0.0, 0.0, 0.0, 0.0, 0.0, 0.0, 0.0, 0.0, 0.0, 0.0, 0.0, 0.0, 0.0, 0.0, 0.0, 0.0, 0.0, 0.0, 0.0, 0.0, 0.0, 0.0, 0.0, 0.0, 0.0, 0.0, 0.0, 0.0, 0.0, 0.0, 0.0, 0.0, 0.0, 0.0, 0.0, 0.0, 0.0, 0.0, 0.0, 0.0, 0.0, 0.0, 0.0, 0.0, 0.0, 0.0, 0.0, 0.0, 0.0, 0.0, 0.0, 0.0, 0.0, 0.0, 0.0, 0.0, 0.0, 0.0, 0.0, 0.0, 0.0, 0.0, 0.0, 0.0, 0.0, 0.0, 0.0, 0.0, 0.0, 0.0, 0.0, 0.0, 0.0, 0.0, 0.0, 0.0, 0.0, 0.0, 0.0, 0.0, 0.0, 0.0, 0.0, 0.0, 0.0, 0.0, 0.0, 0.0, 0.0, 0.0, 0.0, 0.0, 0.0, 0.0, 0.0, 0.0, 0.0, 0.0, 0.0, 0.0, 0.0, 0.0, 0.0, 0.0, 0.0, 0.0, 0.0, 0.0, 0.0, 0.0, 0.0, 0.0, 0.0, 0.0, 0.0, 0.0, 0.0, 0.0, 0.0, 0.0, 0.0, 0.0, 0.0, 0.0, 0.0, 0.0, 0.0, 0.0, 0.0, 0.0, 0.0, 0.0, 0.0, 0.0, 0.0, 0.0, 0.0, 0.0, 0.0, 0.0, 0.0, 0.0, 0.0, 0.0, 0.0, 0.0, 0.0, 0.0, 0.0, 0.0, 0.0, 0.0, 0.0, 0.0, 0.0, 0.0, 0.0, 0.0, 0.0, 0.0, 0.0, 0.0, 0.0, 0.0, 0.0, 0.0, 0.0, 0.0, 0.0, 0.0, 0.0, 0.0, 0.0, 0.0, 0.0, 0.0, 0.0, 0.0, 0.0, 0.0, 0.0, 0.0, 0.0, 0.0, 0.0, 0.0, 0.0, 0.0, 0.0, 0.0, 0.0, 0.0, 0.0, 0.0, 0.0, 0.0, 0.0, 0.0, 0.0, 0.0, 0.0, 0.0, 0.0, 0.0, 0.0, 0.0, 0.0, 0.0, 0.0, 0.0, 0.0, 0.0, 0.0, 0.0, 0.0, 0.0, 0.0, 0.0, 0.0, 0.0, 0.0, 0.0, 0.0, 0.0, 0.0, 0.0, 0.0, 0.0, 0.0, 0.0, 0.0, 0.0, 0.0, 0.0, 0.0, 0.0, 0.0, 0.0, 0.0, 0.0, 0.0, 0.0, 0.0, 0.0, 0.0, 0.0, 0.0, 0.0, 0.0, 0.0, 0.0, 0.0, 0.0, 0.0, 0.0, 0.0, 0.0, 0.0, 0.0, 0.0, 0.0, 0.0, 0.0, 0.0, 0.0, 0.0, 0.0, 0.0, 0.0, 0.0, 0.0, 0.0, 0.0, 0.0, 0.0, 0.0, 0.0, 0.0, 0.0, 0.0, 0.0, 0.0, 0.0, 0.0, 0.0, 0.0, 0.0, 0.0, 0.0, 0.0, 0.0, 0.0, 0.0, 0.0, 0.0, 0.0, 0.0, 0.0, 0.0, 0.0, 0.0, 0.0, 0.0, 0.0, 0.0, 0.0, 0.0, 0.0, 0.0, 0.0, 0.0, 0.0, 0.0, 0.0, 0.0, 0.0, 0.0, 0.0, 0.0, 0.0, 0.0, 0.0, 0.0, 0.0, 0.0, 0.0, 0.0, 0.0, 0.0, 0.0, 0.0, 0.0, 0.0, 0.0, 0.0, 0.0, 0.0, 0.0, 0.0, 0.0, 0.0, 0.0, 0.0, 0.0, 0.0, 0.0, 0.0, 0.0, 0.0, 0.0, 0.0, 0.0, 0.0, 0.0, 0.0, 0.0, 0.0, 0.0, 0.0, 0.0, 0.0, 0.0, 0.0, 0.0, 0.0, 0.0, 0.0, 0.0, 0.0, 0.0, 0.0, 0.0, 0.0, 0.0, 0.0, 0.0, 0.0, 0.0, 0.0, 0.0, 0.0, 0.0, 0.0, 0.0, 0.0, 0.0, 0.0, 0.0, 0.0, 0.0, 0.0, 0.0, 0.0, 0.0, 0.0, 0.0, 0.0, 0.0, 0.0, 0.0, 0.0, 0.0, 0.0, 0.0, 0.0, 0.0, 0.0, 0.0, 0.0, 0.0, 0.0, 0.0, 0.0, 0.0, 0.0, 0.0, 0.0, 0.0, 0.0, 0.0, 0.0, 0.0, 0.0, 0.0, 0.0, 0.0, 0.0, 0.0, 0.0, 0.0, 0.0, 0.0, 0.0, 0.0, 0.0, 0.0, 0.0, 0.0, 0.0, 0.0, 0.0, 0.0, 0.0, 0.0, 0.0, 0.0, 0.0, 0.0, 0.0, 0.0, 0.0, 0.0, 0.0, 0.0, 0.0, 0.0, 0.0, 0.0, 0.0, 0.0, 0.0, 0.0, 0.0, 0.0, 0.0, 0.0, 0.0, 0.0, 0.0, 0.0, 0.0, 0.0, 0.0, 0.0, 0.0, 0.0, 0.0, 0.0, 0.0, 0.0, 0.0, 0.0, 0.0, 0.0, 0.0, 0.0, 0.0, 0.0, 0.0, 0.0, 0.0, 0.0, 0.0, 0.0, 0.0, 0.0, 0.0, 0.0, 0.0, 0.0, 0.0, 0.0, 0.0, 0.0, 0.0, 0.0, 0.0, 0.0, 0.0, 0.0, 0.0, 0.0, 0.0, 0.0, 0.0, 0.0, 0.0, 0.0, 0.0, 0.0, 0.0, 0.0, 0.0, 0.0, 0.0, 0.0, 0.0, 0.0, 0.0, 0.0, 0.0, 0.0, 0.0, 0.0, 0.0, 0.0, 0.0, 0.0, 0.0, 0.0, 0.0, 0.0, 0.0, 0.0, 0.0, 0.0, 0.0, 0.0, 0.0, 0.0, 0.0, 0.0, 0.0, 0.0, 0.0, 0.0, 0.0, 0.0, 0.0, 0.0, 0.0, 0.0, 0.0, 0.0, 0.0, 0.0, 0.0, 0.0, 0.0, 0.0, 0.0, 0.0, 0.0, 0.0, 0.0, 0.0, 0.0, 0.0, 0.0, 0.0, 0.0, 0.0, 0.0, 0.0, 0.0, 0.0, 0.0, 0.0, 0.0, 0.0, 0.0, 0.0, 0.0, 0.0, 0.0, 0.0, 0.0, 0.0, 0.0, 0.0, 0.0, 0.0, 0.0, 0.0, 0.0, 0.0, 0.0, 0.0, 0.0, 0.0, 0.0, 0.0, 0.0, 0.0, 0.0, 0.0, 0.0, 0.0, 0.0, 0.0, 0.0, 0.0, 0.0, 0.0, 0.0, 0.0, 0.0, 0.0, 0.0, 0.0, 0.0, 0.0, 0.0, 0.0, 0.0, 0.0, 0.0, 0.0, 0.0, 0.0, 0.0, 0.0, 0.0, 0.0, 0.0, 0.0, 0.0, 0.0, 0.0, 0.0, 0.0, 0.0, 0.0, 0.0, 0.0, 0.0, 0.0, 0.0, 0.0, 0.0, 0.0, 0.0, 0.0, 0.0, 0.0, 0.0, 0.0, 0.0, 0.0, 0.0, 0.0, 0.0, 0.0, 0.0, 0.0, 0.0, 0.0, 0.0, 0.0, 0.0, 0.0, 0.0, 0.0, 0.0, 0.0, 0.0, 0.0, 0.0, 0.0, 0.0, 0.0, 0.0, 0.0, 0.0, 0.0, 0.0, 0.0, 0.0, 0.0, 0.0, 0.0, 0.0, 0.0, 0.0, 0.0, 0.0, 0.0, 0.0, 0.0, 0.0, 0.0, 0.0, 0.0, 0.0, 0.0, 0.0, 0.0, 0.0, 0.0, 0.0, 0.0, 0.0, 0.0, 0.0, 0.0, 0.0, 0.0, 0.0, 0.0, 0.0, 0.0, 0.0, 0.0, 0.0, 0.0, 0.0, 0.0, 0.0, 0.0, 0.0, 0.0, 0.0, 0.0, 0.0, 0.0, 0.0, 0.0, 0.0, 0.0, 0.0, 0.0, 0.0, 0.0, 0.0, 0.0, 0.0, 0.0, 0.0, 0.0, 0.0, 0.0, 0.0, 0.0, 0.0, 0.0, 0.0, 0.0, 0.0, 0.0, 0.0, 0.0, 0.0, 0.0, 0.0, 0.0, 0.0, 0.0, 0.0, 0.0, 0.0, 0.0, 0.0, 0.0, 0.0, 0.0, 0.0, 0.0, 0.0, 0.0, 0.0, 0.0, 0.0, 0.0, 0.0, 0.0, 0.0, 0.0, 0.0, 0.0, 0.0, 0.0, 0.0, 0.0, 0.0, 0.0, 0.0, 0.0, 0.0, 0.0, 0.0, 0.0, 0.0, 0.0, 0.0, 0.0, 0.0, 0.0, 0.0, 0.0, 0.0, 0.0, 0.0, 0.0, 0.0, 0.0, 0.0, 0.0, 0.0, 0.0, 0.0, 0.0, 0.0, 0.0, 0.0, 0.0, 0.0, 0.0, 0.0, 0.0, 0.0, 0.0, 0.0, 0.0, 0.0, 0.0, 0.0, 0.0, 0.0, 0.0, 0.0, 0.0, 0.0, 0.0, 0.0, 0.0, 0.0, 0.0, 0.0, 0.0, 0.0, 0.0, 0.0, 0.0, 0.0, 0.0, 0.0, 0.0, 0.0, 0.0, 0.0, 0.0, 0.0, 0.0, 0.0, 0.0, 0.0, 0.0, 0.0, 0.0, 0.0, 0.0, 0.0, 0.0, 0.0, 0.0, 0.0, 0.0, 0.0, 0.0, 0.0, 0.0, 0.0, 0.0, 0.0, 0.0, 0.0, 0.0, 0.0, 0.0, 0.0, 0.0, 0.0, 0.0, 0.0, 0.0, 0.0, 0.0, 0.0, 0.0, 0.0, 0.0, 0.0, 0.0, 0.0, 0.0, 0.0, 0.0, 0.0, 0.0, 0.0, 0.0, 0.0, 0.0, 0.0, 0.0, 0.0, 0.0, 0.0, 0.0, 0.0, 0.0, 0.0, 0.0, 0.0, 0.0, 0.0, 0.0, 0.0, 0.0, 0.0, 0.0, 0.0, 0.0, 0.0, 0.0, 0.0, 0.0, 0.0, 0.0, 0.0, 0.0, 0.0, 0.0, 0.0, 0.0, 0.0, 0.0, 0.0, 0.0, 0.0, 0.0, 0.0, 0.0, 0.0, 0.0, 0.0, 0.0, 0.0, 0.0, 0.0, 0.0, 0.0, 0.0, 0.0, 0.0, 0.0, 0.0, 0.0, 0.0, 0.0, 0.0, 0.0, 0.0, 0.0, 0.0, 0.0, 0.0, 0.0, 0.0, 0.0, 0.0, 0.0, 0.0, 0.0, 0.0, 0.0, 0.0, 0.0, 0.0, 0.0, 0.0, 0.0, 0.0, 0.0, 0.0, 0.0, 0.0, 0.0, 0.0, 0.0, 0.0, 0.0, 0.0, 0.0, 0.0, 0.0, 0.0, 0.0, 0.0, 0.0, 0.0, 0.0, 0.0, 0.0, 0.0, 0.0, 0.0, 0.0, 0.0, 0.0, 0.0, 0.0, 0.0, 0.0, 0.0, 0.0, 0.0, 0.0, 0.0, 0.0, 0.0, 0.0, 0.0, 0.0, 0.0, 0.0, 0.0, 0.0, 0.0, 0.0, 0.0, 0.0, 0.0, 0.0, 0.0, 0.0, 0.0, 0.0, 0.0, 0.0, 0.0, 0.0, 0.0, 0.0, 0.0, 0.0, 0.0, 0.0, 0.0, 0.0, 0.0, 0.0, 0.0, 0.0, 0.0, 0.0, 0.0, 0.0, 0.0, 0.0, 0.0, 0.0, 0.0, 0.0, 0.0, 0.0, 0.0, 0.0, 0.0, 0.0, 0.0, 0.0, 0.0, 0.0, 0.0, 0.0, 0.0, 0.0, 0.0, 0.0, 0.0, 0.0, 0.0, 0.0, 0.0, 0.0, 0.0, 0.0, 0.0, 0.0, 0.0, 0.0, 0.0, 0.0, 0.0, 0.0, 0.0, 0.0, 0.0, 0.0, 0.0, 0.0, 0.0, 0.0, 0.0, 0.0, 0.0, 0.0, 0.0, 0.0, 0.0, 0.0, 0.0, 0.0, 0.0, 0.0, 0.0, 0.0, 0.0, 0.0, 0.0, 0.0, 0.0, 0.0, 0.0, 0.0, 0.0, 0.0, 0.0, 0.0, 0.0, 0.0, 0.0, 0.0, 0.0, 0.0, 0.0, 0.0, 0.0, 0.0, 0.0, 0.0, 0.0, 0.0, 0.0, 0.0, 0.0, 0.0, 0.0, 0.0, 0.0, 0.0, 0.0, 0.0, 0.0, 0.0, 0.0, 0.0, 0.0, 0.0, 0.0, 0.0, 0.0, 0.0, 0.0, 0.0, 0.0, 0.0, 0.0, 0.0, 0.0, 0.0, 0.0, 0.0, 0.0, 0.0, 0.0, 0.0, 0.0, 0.0, 0.0, 0.0, 0.0, 0.0, 0.0, 0.0, 0.0, 0.0, 0.0, 0.0, 0.0, 0.0, 0.0, 0.0, 0.0, 0.0, 0.0, 0.0, 0.0, 0.0, 0.0, 0.0, 0.0, 0.0, 0.0, 0.0, 0.0, 0.0, 0.0, 0.0, 0.0, 0.0, 0.0, 0.0, 0.0, 0.0, 0.0, 0.0, 0.0, 0.0, 0.0, 0.0, 0.0, 0.0, 0.0, 0.0, 0.0, 0.0, 0.0, 0.0, 0.0, 0.0, 0.0, 0.0, 0.0, 0.0, 0.0, 0.0, 0.0, 0.0, 0.0, 0.0, 0.0, 0.0, 0.0, 0.0, 0.0, 0.0, 0.0, 0.0, 0.0, 0.0, 0.0, 0.0, 0.0, 0.0, 0.0, 0.0, 0.0, 0.0, 0.0, 0.0, 0.0, 0.0, 0.0, 0.0, 0.0, 0.0, 0.0, 0.0, 0.0, 0.0, 0.0, 0.0, 0.0, 0.0, 0.0, 0.0, 0.0, 0.0, 0.0, 0.0, 0.0, 0.0, 0.0, 0.0, 0.0, 0.0, 0.0, 0.0, 0.0, 0.0, 0.0, 0.0, 0.0, 0.0, 0.0, 0.0, 0.0, 0.0, 0.0, 0.0, 0.0, 0.0, 0.0, 0.0, 0.0, 0.0, 0.0, 0.0, 0.0, 0.0, 0.0, 0.0, 0.0, 0.0, 0.0, 0.0, 0.0, 0.0, 0.0, 0.0, 0.0, 0.0, 0.0, 0.0, 0.0, 0.0, 0.0, 0.0, 0.0, 0.0, 0.0, 0.0, 0.0, 0.0, 0.0, 0.0, 0.0, 0.0, 0.0, 0.0, 0.0, 0.0, 0.0, 0.0, 0.0, 0.0, 0.0, 0.0, 0.0, 0.0, 0.0, 0.0, 0.0, 0.0, 0.0, 0.0, 0.0, 0.0, 0.0, 0.0, 0.0, 0.0, 0.0, 0.0, 0.0, 0.0, 0.0, 0.0, 0.0, 0.0, 0.0, 0.0, 0.0, 0.0, 0.0, 0.0, 0.0, 0.0, 0.0, 0.0, 0.0, 0.0, 0.0, 0.0, 0.0, 0.0, 0.0, 0.0, 0.0, 0.0, 0.0, 0.0, 0.0, 0.0, 0.0, 0.0, 0.0, 0.0, 0.0, 0.0, 0.0, 0.0, 0.0, 0.0, 0.0, 0.0, 0.0, 0.0, 0.0, 0.0, 0.0, 0.0, 0.0, 0.0, 0.0, 0.0, 0.0, 0.0, 0.0, 0.0, 0.0, 0.0, 0.0, 0.0, 0.0, 0.0, 0.0, 0.0, 0.0, 0.0, 0.0, 0.0, 0.0, 0.0, 0.0, 0.0, 0.0, 0.0, 0.0, 0.0, 0.0, 0.0, 0.0, 0.0, 0.0, 0.0, 0.0, 0.0, 0.0, 0.0, 0.0, 0.0, 0.0, 0.0, 0.0, 0.0, 0.0, 0.0, 0.0, 0.0, 0.0, 0.0, 0.0, 0.0, 0.0, 0.0, 0.0, 0.0, 0.0, 0.0, 0.0, 0.0, 0.0, 0.0, 0.0, 0.0, 0.0, 0.0, 0.0, 0.0, 0.0, 0.0, 0.0, 0.0, 0.0, 0.0, 0.0, 0.0, 0.0, 0.0, 0.0, 0.0, 0.0, 0.0, 0.0, 0.0, 0.0, 0.0, 0.0, 0.0, 0.0, 0.0, 0.0, 0.0, 0.0, 0.0, 0.0, 0.0, 0.0, 0.0, 0.0, 0.0, 0.0, 0.0, 0.0, 0.0, 0.0, 0.0, 0.0, 0.0, 0.0, 0.0, 0.0, 0.0, 0.0, 0.0, 0.0, 0.0, 0.0, 0.0, 0.0, 0.0, 0.0, 0.0, 0.0, 0.0, 0.0, 0.0, 0.0, 0.0, 0.0, 0.0, 0.0, 0.0, 0.0, 0.0, 0.0, 0.0, 0.0, 0.0, 0.0, 0.0, 0.0, 0.0, 0.0, 0.0, 0.0, 0.0, 0.0, 0.0, 0.0, 0.0, 0.0, 0.0, 0.0, 0.0, 0.0, 0.0, 0.0, 0.0, 0.0, 0.0, 0.0, 0.0, 0.0, 0.0, 0.0, 0.0, 0.0, 0.0, 0.0, 0.0, 0.0, 0.0, 0.0, 0.0, 0.0, 0.0, 0.0, 0.0, 0.0, 0.0, 0.0, 0.0, 0.0, 0.0, 0.0, 0.0, 0.0, 0.0, 0.0, 0.0, 0.0, 0.0, 0.0, 0.0, 0.0, 0.0, 0.0, 0.0, 0.0, 0.0, 0.0, 0.0, 0.0, 0.0, 0.0, 0.0, 0.0, 0.0, 0.0, 0.0, 0.0, 0.0, 0.0, 0.0, 0.0, 0.0, 0.0, 0.0, 0.0, 0.0, 0.0, 0.0, 0.0, 0.0, 0.0, 0.0, 0.0, 0.0, 0.0, 0.0, 0.0, 0.0, 0.0, 0.0, 0.0, 0.0, 0.0, 0.0, 0.0, 0.0, 0.0, 0.0, 0.0, 0.0, 0.0, 0.0, 0.0, 0.0, 0.0, 0.0, 0.0, 0.0, 0.0, 0.0, 0.0, 0.0, 0.0, 0.0, 0.0, 0.0, 0.0, 0.0, 0.0, 0.0, 0.0, 0.0, 0.0, 0.0, 0.0, 0.0, 0.0, 0.0, 0.0, 0.0, 0.0, 0.0, 0.0, 0.0, 0.0, 0.0, 0.0, 0.0, 0.0, 0.0, 0.0, 0.0, 0.0, 0.0, 0.0, 0.0, 0.0, 0.0, 0.0, 0.0, 0.0, 0.0, 0.0, 0.0, 0.0, 0.0, 0.0, 0.0, 0.0, 0.0, 0.0, 0.0, 0.0, 0.0, 0.0, 0.0, 0.0, 0.0, 0.0, 0.0, 0.0, 0.0, 0.0, 0.0, 0.0, 0.0, 0.0, 0.0, 0.0, 0.0, 0.0, 0.0, 0.0, 0.0, 0.0, 0.0, 0.0, 0.0, 0.0, 0.0, 0.0, 0.0, 0.0, 0.0, 0.0, 0.0, 0.0, 0.0, 0.0, 0.0, 0.0, 0.0, 0.0, 0.0, 0.0, 0.0, 0.0, 0.0, 0.0, 0.0, 0.0, 0.0, 0.0, 0.0, 0.0, 0.0, 0.0, 0.0, 0.0, 0.0, 0.0, 0.0, 0.0, 0.0, 0.0, 0.0, 0.0, 0.0, 0.0, 0.0, 0.0, 0.0, 0.0, 0.0, 0.0, 0.0, 0.0, 0.0, 0.0, 0.0, 0.0, 0.0, 0.0, 0.0, 0.0, 0.0, 0.0, 0.0, 0.0, 0.0, 0.0, 0.0, 0.0, 0.0, 0.0, 0.0, 0.0, 0.0, 0.0, 0.0, 0.0, 0.0, 0.0, 0.0, 0.0, 0.0, 0.0, 0.0, 0.0, 0.0, 0.0, 0.0, 0.0, 0.0, 0.0, 0.0, 0.0, 0.0, 0.0, 0.0, 0.0, 0.0, 0.0, 0.0, 0.0, 0.0, 0.0, 0.0, 0.0, 0.0, 0.0, 0.0, 0.0, 0.0, 0.0, 0.0, 0.0, 0.0, 0.0, 0.0, 0.0, 0.0, 0.0, 0.0, 0.0, 0.0, 0.0, 0.0, 0.0, 0.0, 0.0, 0.0, 0.0, 0.0, 0.0, 0.0, 0.0, 0.0, 0.0, 0.0, 0.0, 0.0, 0.0, 0.0, 0.0, 0.0, 0.0, 0.0, 0.0, 0.0, 0.0, 0.0, 0.0, 0.0, 0.0, 0.0, 0.0, 0.0, 0.0, 0.0, 0.0, 0.0, 0.0, 0.0, 0.0, 0.0, 0.0, 0.0, 0.0, 0.0, 0.0, 0.0, 0.0, 0.0, 0.0, 0.0, 0.0, 0.0, 0.0, 0.0, 0.0, 0.0, 0.0, 0.0, 0.0, 0.0, 0.0, 0.0, 0.0, 0.0, 0.0, 0.0, 0.0, 0.0, 0.0, 0.0, 0.0, 0.0, 0.0, 0.0, 0.0, 0.0, 0.0, 0.0, 0.0, 0.0, 0.0, 0.0, 0.0, 0.0, 0.0, 0.0, 0.0, 0.0, 0.0, 0.0, 0.0, 0.0, 0.0, 0.0, 0.0, 0.0, 0.0, 0.0, 0.0, 0.0, 0.0, 0.0, 0.0, 0.0, 0.0, 0.0, 0.0, 0.0, 0.0, 0.0, 0.0, 0.0, 0.0, 0.0, 0.0, 0.0, 0.0, 0.0, 0.0, 0.0, 0.0, 0.0, 0.0, 0.0, 0.0, 0.0, 0.0, 0.0, 0.0, 0.0, 0.0, 0.0, 0.0, 0.0, 0.0, 0.0, 0.0, 0.0, 0.0, 0.0, 0.0, 0.0, 0.0, 0.0, 0.0, 0.0, 0.0, 0.0, 0.0, 0.0, 0.0, 0.0, 0.0, 0.0, 0.0, 0.0, 0.0, 0.0, 0.0, 0.0, 0.0, 0.0, 0.0, 0.0, 0.0, 0.0, 0.0, 0.0, 0.0, 0.0, 0.0, 0.0, 0.0, 0.0, 0.0, 0.0, 0.0, 0.0, 0.0, 0.0, 0.0, 0.0, 0.0, 0.0, 0.0, 0.0, 0.0, 0.0, 0.0, 0.0, 0.0, 0.0, 0.0, 0.0, 0.0, 0.0, 0.0, 0.0, 0.0, 0.0, 0.0, 0.0, 0.0, 0.0, 0.0, 0.0, 0.0, 0.0, 0.0, 0.0, 0.0, 0.0, 0.0, 0.0, 0.0, 0.0, 0.0, 0.0, 0.0, 0.0, 0.0, 0.0, 0.0, 0.0, 0.0, 0.0, 0.0, 0.0, 0.0, 0.0, 0.0, 0.0, 0.0, 0.0, 0.0, 0.0, 0.0, 0.0, 0.0, 0.0, 0.0, 0.0, 0.0, 0.0, 0.0, 0.0, 0.0, 0.0, 0.0, 0.0, 0.0, 0.0, 0.0, 0.0, 0.0, 0.0, 0.0, 0.0, 0.0, 0.0, 0.0, 0.0, 0.0, 0.0, 0.0, 0.0, 0.0, 0.0, 0.0, 0.0, 0.0, 0.0, 0.0, 0.0, 0.0, 0.0, 0.0, 0.0, 0.0, 0.0, 0.0, 0.0, 0.0, 0.0, 0.0, 0.0, 0.0, 0.0, 0.0, 0.0, 0.0, 0.0, 0.0, 0.0, 0.0, 0.0, 0.0, 0.0, 0.0, 0.0, 0.0, 0.0, 0.0, 0.0, 0.0, 0.0, 0.0, 0.0, 0.0, 0.7917, 0.5, 0.875, 0.5, 0.875, 0.5833, 0.7917, 0.5833, 0.7917, 0.5833, 0.875, 0.5833, 0.875, 0.6667, 0.7917, 0.6667, 0.2917, 0.5, 0.375, 0.5, 0.375, 0.5833, 0.2917, 0.5833, 0.2917, 0.5833, 0.375, 0.5833, 0.375, 0.6667, 0.2917, 0.6667, 0.5417, 0.5, 0.625, 0.5, 0.625, 0.5833, 0.5417, 0.5833, 0.5417, 0.5833, 0.625, 0.5833, 0.625, 0.6667, 0.5417, 0.6667, 0.5417, 0.0, 0.625, 0.0, 0.625, 0.08333, 0.5417, 0.08333, 0.5417, 0.08333, 0.625, 0.08333, 0.625, 0.1667, 0.5417, 0.1667, 0.125, 0.5833, 0.2083, 0.5833, 0.2083, 0.6667, 0.125, 0.6667, 0.2083, 0.5833, 0.2917, 0.5833, 0.2917, 0.6667, 0.2083, 0.6667, 0.125, 0.5, 0.2083, 0.5, 0.2083, 0.5833, 0.125, 0.5833, 0.2083, 0.5, 0.2917, 0.5, 0.2917, 0.5833, 0.2083, 0.5833, 0.625, 0.5833, 0.7083, 0.5833, 0.7083, 0.6667, 0.625, 0.6667, 0.7083, 0.5833, 0.7917, 0.5833, 0.7917, 0.6667, 0.7083, 0.6667, 0.625, 0.5, 0.7083, 0.5, 0.7083, 0.5833, 0.625, 0.5833, 0.7083, 0.5, 0.7917, 0.5, 0.7917, 0.5833, 0.7083, 0.5833, 0.625, 0.6667, 0.7083, 0.6667, 0.7083, 0.75, 0.625, 0.75, 0.7083, 0.6667, 0.7917, 0.6667, 0.7917, 0.75, 0.7083, 0.75, 0.125, 0.6667, 0.2083, 0.6667, 0.2083, 0.75, 0.125, 0.75, 0.2083, 0.6667, 0.2917, 0.6667, 0.2917, 0.75, 0.2083, 0.75, 0.5417, 0.75, 0.625, 0.75, 0.625, 0.8333, 0.5417, 0.8333, 0.5417, 0.8333, 0.625, 0.8333, 0.625, 0.9167, 0.5417, 0.9167, 0.5417, 0.25, 0.625, 0.25, 0.625, 0.3333, 0.5417, 0.3333, 0.5417, 0.3333, 0.625, 0.3333, 0.625, 0.4167, 0.5417, 0.4167, 0.375, 0.3333, 0.4583, 0.3333, 0.4583, 0.4167, 0.375, 0.4167, 0.4583, 0.3333, 0.5417, 0.3333, 0.5417, 0.4167, 0.4583, 0.4167, 0.375, 0.25, 0.4583, 0.25, 0.4583, 0.3333, 0.375, 0.3333, 0.4583, 0.25, 0.5417, 0.25, 0.5417, 0.3333, 0.4583, 0.3333, 0.375, 0.8333, 0.4583, 0.8333, 0.4583, 0.9167, 0.375, 0.9167, 0.4583, 0.8333, 0.5417, 0.8333, 0.5417, 0.9167, 0.4583, 0.9167, 0.375, 0.75, 0.4583, 0.75, 0.4583, 0.8333, 0.375, 0.8333, 0.4583, 0.75, 0.5417, 0.75, 0.5417, 0.8333, 0.4583, 0.8333, 0.375, 0.08333, 0.4583, 0.08333, 0.4583, 0.1667, 0.375, 0.1667, 0.4583, 0.08333, 0.5417, 0.08333, 0.5417, 0.1667, 0.4583, 0.1667, 0.375, 0.0, 0.4583, 0.0, 0.4583, 0.08333, 0.375, 0.08333, 0.4583, 0.0, 0.5417, 0.0, 0.5417, 0.08333, 0.4583, 0.08333, 0.375, 0.5833, 0.4583, 0.5833, 0.4583, 0.6667, 0.375, 0.6667, 0.4583, 0.5833, 0.5417, 0.5833, 0.5417, 0.6667, 0.4583, 0.6667, 0.375, 0.5, 0.4583, 0.5, 0.4583, 0.5833, 0.375, 0.5833, 0.4583, 0.5, 0.5417, 0.5, 0.5417, 0.5833, 0.4583, 0.5833, 0.375, 0.9167, 0.4583, 0.9167, 0.4583, 1.0, 0.375, 1.0, 0.4583, 0.9167, 0.5417, 0.9167, 0.5417, 1.0, 0.4583, 1.0, 0.375, 0.6667, 0.4583, 0.6667, 0.4583, 0.75, 0.375, 0.75, 0.4583, 0.6667, 0.5417, 0.6667, 0.5417, 0.75, 0.4583, 0.75, 0.375, 0.4167, 0.4583, 0.4167, 0.4583, 0.5, 0.375, 0.5, 0.4583, 0.4167, 0.5417, 0.4167, 0.5417, 0.5, 0.4583, 0.5, 0.375, 0.1667, 0.4583, 0.1667, 0.4583, 0.25, 0.375, 0.25, 0.4583, 0.1667, 0.5417, 0.1667, 0.5417, 0.25, 0.4583, 0.25, 0.1429, 0.5022, 0.1429, 0.9922, 2.98e-08, 0.9922, 2.98e-08, 0.5022, 0.2857, 0.5022, 0.2857, 0.9922, 0.1429, 0.9922, 0.1429, 0.5022, 0.4286, 0.5022, 0.4286, 0.9922, 0.2857, 0.9922, 0.2857, 0.5022, 0.5714, 0.5022, 0.5714, 0.9922, 0.4286, 0.9922, 0.4286, 0.5022, 0.7143, 0.5022, 0.7143, 0.9922, 0.5714, 0.9922, 0.5714, 0.5022, 0.8571, 0.5022, 0.8571, 0.9922, 0.7143, 0.9922, 0.7143, 0.5022, 1.0, 0.5022, 1.0, 0.9922, 0.8571, 0.9922, 0.8571, 0.5022, 1.0, 0.5, 1.0, 0.5022, 0.8571, 0.5022, 0.8571, 0.5, 0.8571, 0.5, 0.8571, 0.5022, 0.7143, 0.5022, 0.7143, 0.5, 0.7143, 0.5, 0.7143, 0.5022, 0.5714, 0.5022, 0.5714, 0.5, 0.5714, 0.5, 0.5714, 0.5022, 0.4286, 0.5022, 0.4286, 0.5, 0.4286, 0.5, 0.4286, 0.5022, 0.2857, 0.5022, 0.2857, 0.5, 0.2857, 0.5, 0.2857, 0.5022, 0.1429, 0.5022, 0.1429, 0.5, 0.1429, 0.5, 0.1429, 0.5022, 2.98e-08, 0.5022, 2.98e-08, 0.5, 0.1429, 0.5, 0.1429, 0.5026, 2.98e-08, 0.5026, 2.98e-08, 0.5, 0.2857, 0.5, 0.2857, 0.5026, 0.1429, 0.5026, 0.1429, 0.5, 0.4286, 0.5, 0.4286, 0.5026, 0.2857, 0.5026, 0.2857, 0.5, 0.5714, 0.5, 0.5714, 0.5026, 0.4286, 0.5026, 0.4286, 0.5, 0.7143, 0.5, 0.7143, 0.5026, 0.5714, 0.5026, 0.5714, 0.5, 0.8571, 0.5, 0.8571, 0.5026, 0.7143, 0.5026, 0.7143, 0.5, 1.0, 0.5, 1.0, 0.5026, 0.8571, 0.5026, 0.8571, 0.5, 0.1429, 0.5026, 0.1429, 0.9957, 2.98e-08, 0.9957, 2.98e-08, 0.5026, 0.2857, 0.5026, 0.2857, 0.9957, 0.1429, 0.9957, 0.1429, 0.5026, 0.4286, 0.5026, 0.4286, 0.9957, 0.2857, 0.9957, 0.2857, 0.5026, 0.5714, 0.5026, 0.5714, 0.9957, 0.4286, 0.9957, 0.4286, 0.5026, 0.7143, 0.5026, 0.7143, 0.9957, 0.5714, 0.9957, 0.5714, 0.5026, 0.8571, 0.5026, 0.8571, 0.9957, 0.7143, 0.9957, 0.7143, 0.5026, 1.0, 0.5026, 1.0, 0.9957, 0.8571, 0.9957, 0.8571, 0.5026, 0.1429, 0.5, 0.1429, 0.504, 2.98e-08, 0.504, 2.98e-08, 0.5, 0.2857, 0.5, 0.2857, 0.504, 0.1429, 0.504, 0.1429, 0.5, 0.4286, 0.5, 0.4286, 0.504, 0.2857, 0.504, 0.2857, 0.5, 0.5714, 0.5, 0.5714, 0.504, 0.4286, 0.504, 0.4286, 0.5, 0.7143, 0.5, 0.7143, 0.504, 0.5714, 0.504, 0.5714, 0.5, 0.8571, 0.5, 0.8571, 0.504, 0.7143, 0.504, 0.7143, 0.5, 1.0, 0.5, 1.0, 0.504, 0.8571, 0.504, 0.8571, 0.5, 0.1429, 0.504, 0.1429, 0.9976, 2.98e-08, 0.9976, 2.98e-08, 0.504, 0.2857, 0.504, 0.2857, 0.9976, 0.1429, 0.9976, 0.1429, 0.504, 0.4286, 0.504, 0.4286, 0.9976, 0.2857, 0.9976, 0.2857, 0.504, 0.5714, 0.504, 0.5714, 0.9976, 0.4286, 0.9976, 0.4286, 0.504, 0.7143, 0.504, 0.7143, 0.9976, 0.5714, 0.9976, 0.5714, 0.504, 0.8571, 0.504, 0.8571, 0.9976, 0.7143, 0.9976, 0.7143, 0.504, 1.0, 0.504, 1.0, 0.9976, 0.8571, 0.9976, 0.8571, 0.504, 0.1429, 0.5, 0.1429, 0.5016, 2.98e-08, 0.5016, 2.98e-08, 0.5, 0.2857, 0.5, 0.2857, 0.5016, 0.1429, 0.5016, 0.1429, 0.5, 0.4286, 0.5, 0.4286, 0.5016, 0.2857, 0.5016, 0.2857, 0.5, 0.5714, 0.5, 0.5714, 0.5016, 0.4286, 0.5016, 0.4286, 0.5, 0.7143, 0.5, 0.7143, 0.5016, 0.5714, 0.5016, 0.5714, 0.5, 0.8571, 0.5, 0.8571, 0.5016, 0.7143, 0.5016, 0.7143, 0.5, 1.0, 0.5, 1.0, 0.5016, 0.8571, 0.5016, 0.8571, 0.5, 0.1429, 0.5016, 0.1429, 0.9971, 2.98e-08, 0.9971, 2.98e-08, 0.5016, 0.2857, 0.5016, 0.2857, 0.9971, 0.1429, 0.9971, 0.1429, 0.5016, 0.4286, 0.5016, 0.4286, 0.9971, 0.2857, 0.9971, 0.2857, 0.5016, 0.5714, 0.5016, 0.5714, 0.9971, 0.4286, 0.9971, 0.4286, 0.5016, 0.7143, 0.5016, 0.7143, 0.9971, 0.5714, 0.9971, 0.5714, 0.5016, 0.8571, 0.5016, 0.8571, 0.9971, 0.7143, 0.9971, 0.7143, 0.5016, 1.0, 0.5016, 1.0, 0.9971, 0.8571, 0.9971, 0.8571, 0.5016])
me_x.use_remesh_fix_poles = True
me_x.use_remesh_preserve_attributes = False
me_x.use_mirror_vertex_groups = False
me_x.update()

# ---- objects
ob_x = bpy.data.objects.new('Цилиндр', me_x)

# ---- transforms, parenting, visibility, modifiers, constraints
ob_x.location = (0.0, 0.0, 0.0)
ob_x.lineart.crease_threshold = 0.0
_m = ob_x.modifiers.new('Подразделения', 'SUBSURF')
_m.uv_smooth = 'PRESERVE_CORNERS'
_m.render_levels = 1

# ---- collection membership
col_collection.objects.link(ob_x)

# ---- scene / render settings (as saved in the file)
scene.frame_start = 1; scene.frame_end = 250; scene.frame_set(1)
scene.render.engine = 'BLENDER_EEVEE_NEXT'
scene.cycles.use_denoising = False
scene.cycles.samples = 128
scene.cycles.sampling_pattern = 'TABULATED_SOBOL'
scene.cycles.use_adaptive_sampling = False
scene.cycles.use_light_tree = False
scene.view_settings.view_transform = 'Filmic'
bpy.context.view_layer.update()

# ---- added for rendering (the .blend has no active camera and no usable light): camera, sun
cam_auto = bpy.data.cameras.new('AutoCamera')
cam_auto.lens = 50.0
cam_auto.sensor_width = 36.0
cam_auto.clip_end = 1000.0
ob_auto_camera = bpy.data.objects.new('AutoCamera', cam_auto)
scene.collection.objects.link(ob_auto_camera)
ob_auto_camera.location = (26.8217, -29.7714, 27.1103)
ob_auto_camera.rotation_euler = (1.09748, -7.21219e-08, 0.694738)
scene.camera = ob_auto_camera
light_auto_sun = bpy.data.lights.new('AutoSun', 'SUN')
light_auto_sun.energy = 3.0
light_auto_sun.angle = 0.0523599
ob_auto_sun = bpy.data.objects.new('AutoSun', light_auto_sun)
scene.collection.objects.link(ob_auto_sun)
ob_auto_sun.rotation_euler = (0.872665, 0.174533, 0.523599)
bpy.context.view_layer.update()
